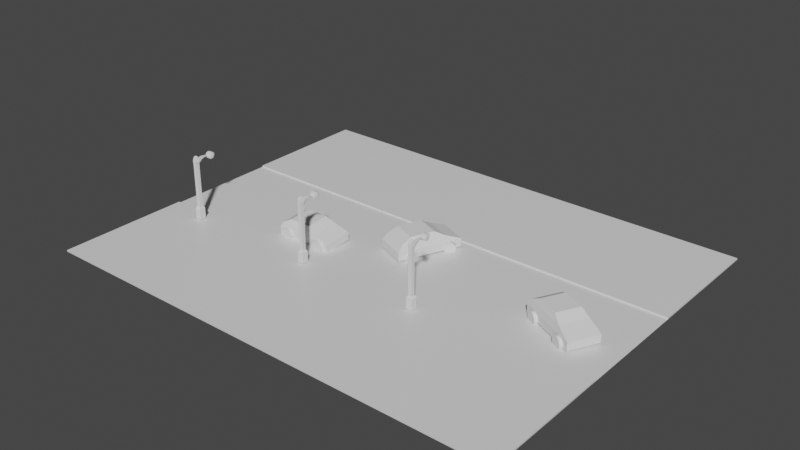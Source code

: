 # Source: stage1.blend  (saved by Blender 3.2.14; exported with 4.5.12 LTS)
import bpy
from mathutils import Matrix  # noqa: F401  (used for matrix-valued properties, if any)

bpy.ops.wm.read_factory_settings(use_empty=True)
scene = bpy.context.scene
scene.name = 'Scene'

# ---- collections
col_collection = bpy.data.collections.new('Collection'); scene.collection.children.link(col_collection)

# ---- materials (node trees are filled in below, after node groups)
mat_material = bpy.data.materials.new('Material')
mat_material.alpha_threshold = 0.0
mat_material.use_transparent_shadow = False
mat_material.line_color = (0.0, 0.0, 0.0, 1.0)

# ---- material node trees
mat_material.use_nodes = True; mat_material.node_tree.nodes.clear()
_N = mat_material.node_tree.nodes; _L = mat_material.node_tree.links
n0 = _N.new('ShaderNodeOutputMaterial'); n0.name = 'Material Output'; n0.location = (300, 300)
n1 = _N.new('ShaderNodeBsdfPrincipled'); n1.name = 'Principled BSDF'; n1.location = (10, 300)
n1.distribution = 'GGX'
n1.subsurface_method = 'RANDOM_WALK_SKIN'
n1.inputs[2].default_value = 0.4
n1.inputs[3].default_value = 1.45
n1.inputs[27].default_value = (0.0, 0.0, 0.0, 1.0)
n1.inputs[28].default_value = 1.0
_L.new(n1.outputs[0], n0.inputs[0])
n0.is_active_output = True

# ---- world
world_world = bpy.data.worlds.new('World'); scene.world = world_world
world_world.use_nodes = True; world_world.node_tree.nodes.clear()
_N = world_world.node_tree.nodes; _L = world_world.node_tree.links
n0 = _N.new('ShaderNodeOutputWorld'); n0.name = 'World Output'; n0.location = (300, 300)
n1 = _N.new('ShaderNodeBackground'); n1.name = 'Background'; n1.location = (10, 300)
n1.inputs[0].default_value = (0.05088, 0.05088, 0.05088, 1.0)
_L.new(n1.outputs[0], n0.inputs[0])
n0.is_active_output = True
world_world.color = (0.05088, 0.05088, 0.05088)
world_world.use_sun_shadow = False
world_world.sun_shadow_jitter_overblur = 0.0

# ---- meshes
me_cube = bpy.data.meshes.new('Cube')
me_cube.from_pydata([(1.0, 1.744, -0.02137), (1.0, -1.744, -0.02137), (-1.0, 1.744, -0.02137), (-1.0, -1.744, -0.02137), (1.0, 0.5301, -0.02137), (1.0, -0.5356, -0.02015), (-1.0, -0.5356, -0.02015), (-1.0, 0.5301, -0.02137), (1.0, -1.744, 0.001572), (-1.0, -1.744, 0.001572), (1.0, -0.5246, 0.0003498), (-1.0, 0.5301, 0.001572), (-1.0, 1.744, 0.001572), (1.0, 1.744, 0.001572), (1.0, 0.5301, 0.001572), (-1.0, -0.5246, 0.0003498)], [], [(3, 1, 8, 9), (2, 7, 11, 12), (4, 7, 6, 5), (10, 15, 9, 8), (13, 12, 11, 14), (5, 6, 15, 10), (0, 2, 12, 13), (1, 5, 10, 8), (7, 4, 14, 11), (6, 3, 9, 15), (4, 0, 13, 14)])
_uv = me_cube.uv_layers.new(name='UVMap')
_uv.uv.foreach_set('vector', [0.0, 0.0, 0.0, 0.0, 0.0, 0.0, 0.0, 0.0, 0.0, 0.0, 0.0, 0.0, 0.0, 0.0, 0.0, 0.0, 0.625, 0.5833, 0.875, 0.5833, 0.875, 0.6667, 0.625, 0.6667, 0.625, 0.6667, 0.875, 0.6667, 0.875, 0.75, 0.625, 0.75, 0.625, 0.5, 0.875, 0.5, 0.875, 0.5833, 0.625, 0.5833, 0.625, 0.6667, 0.875, 0.6667, 0.875, 0.6667, 0.625, 0.6667, 0.0, 0.0, 0.0, 0.0, 0.0, 0.0, 0.0, 0.0, 0.0, 0.0, 0.0, 0.0, 0.0, 0.0, 0.0, 0.0, 0.875, 0.5833, 0.625, 0.5833, 0.625, 0.5833, 0.875, 0.5833, 0.0, 0.0, 0.0, 0.0, 0.0, 0.0, 0.0, 0.0, 0.0, 0.0, 0.0, 0.0, 0.0, 0.0, 0.0, 0.0])
me_cube.materials.append(mat_material)
me_cube.use_mirror_vertex_groups = False
me_cube.update()
me_cube_001 = bpy.data.meshes.new('Cube.001')
me_cube_001.from_pydata([(-1.0, -1.0, -1.0), (-1.0, 1.0, -1.0), (1.0, -1.0, -1.0), (1.0, 1.0, -1.0), (-0.6859, 0.6859, -1.441), (-0.6859, -0.6859, -1.441), (0.6859, 0.6859, -1.441), (0.6859, -0.6859, -1.441), (-0.323, 0.323, -1.573), (-0.323, -0.323, -1.573), (0.323, 0.323, -1.573), (0.323, -0.323, -1.573), (-1.0, -1.0, -0.2045), (-1.0, 1.0, -0.2045), (1.0, 1.0, -0.2045), (1.0, -1.0, -0.2045), (2.948, 0.6372, -0.5984), (2.948, 0.6372, -1.105), (2.948, -0.6372, -1.105), (2.948, -0.6372, -0.5984), (4.577, 0.4266, -0.8174), (4.577, 0.4266, -1.157), (4.577, -0.4266, -1.157), (4.577, -0.4266, -0.8174), (6.143, 0.2854, -0.8423), (6.143, 0.2854, -1.069), (6.143, -0.2854, -1.069), (6.143, -0.2854, -0.8423), (7.24, 0.09631, -0.7419), (7.24, 0.09631, -0.837), (7.24, -0.09631, -0.837), (7.24, -0.09631, -0.7419), (7.547, 1.005, -0.4155), (7.547, 1.005, -1.163), (7.547, -1.005, -1.163), (7.547, -1.005, -0.4155), (10.9, 0.8619, -0.4405), (10.9, 0.8619, -1.138), (10.9, -0.8619, -1.138), (10.9, -0.8619, -0.4405), (8.304, -1.248, -0.2875), (9.257, -1.248, -0.2311), (10.14, -1.248, -0.3211), (10.14, 1.248, -0.3211), (9.257, 1.248, -0.2311), (8.304, 1.248, -0.2875), (8.304, 1.248, -1.291), (9.257, 1.248, -1.348), (10.14, 1.248, -1.258), (10.14, -1.248, -1.258), (9.257, -1.248, -1.348), (8.304, -1.248, -1.291), (-1.0, 1.256, -0.6022), (1.0, 1.256, -0.6022), (1.0, -1.256, -0.6022), (-1.0, -1.256, -0.6022), (2.948, 0.8, -0.8518), (2.948, -0.8, -0.8518), (4.577, 0.5356, -0.987), (4.577, -0.5356, -0.987), (6.143, 0.3583, -0.9558), (6.143, -0.3583, -0.9558), (7.24, 0.1209, -0.7894), (7.24, -0.1209, -0.7894), (7.24, 1.262, -0.7894), (7.24, -1.262, -0.7894), (11.14, 1.082, -0.7894), (11.14, -1.082, -0.7894), (8.304, 1.567, -0.7894), (9.257, 1.567, -0.7894), (10.14, 1.567, -0.7894), (8.304, -1.567, -0.7894), (9.257, -1.567, -0.7894), (10.14, -1.567, -0.7894), (-1.0, -1.0, 7.542), (-1.0, 1.0, 7.542), (1.0, 1.0, 7.542), (1.0, -1.0, 7.542), (-1.642, -1.642, 9.764), (-1.642, 1.642, 9.764), (1.642, -1.642, 9.764), (1.642, 1.642, 9.764), (-1.642, -1.642, 7.886), (-1.642, 1.642, 7.886), (1.642, 1.642, 7.886), (1.642, -1.642, 7.886)], [], [(74, 77, 85, 82), (76, 75, 83, 84), (77, 76, 84, 85), (0, 1, 4, 5), (75, 74, 82, 83), (5, 4, 8, 9), (3, 2, 7, 6), (2, 0, 5, 7), (1, 3, 6, 4), (8, 10, 11, 9), (7, 5, 9, 11), (4, 6, 10, 8), (6, 7, 11, 10), (54, 15, 12, 55), (2, 3, 17, 18), (52, 13, 14, 53), (55, 12, 13, 52), (57, 18, 22, 59), (53, 14, 16, 56), (14, 15, 19, 16), (54, 2, 18, 57), (20, 23, 27, 24), (56, 16, 20, 58), (16, 19, 23, 20), (18, 17, 21, 22), (61, 26, 30, 63), (22, 21, 25, 26), (59, 22, 26, 61), (58, 20, 24, 60), (28, 31, 35, 32), (60, 24, 28, 62), (24, 27, 31, 28), (26, 25, 29, 30), (43, 42, 39, 36), (30, 29, 33, 34), (63, 30, 34, 65), (62, 28, 32, 64), (66, 36, 39, 67), (49, 48, 37, 38), (73, 49, 38, 67), (70, 43, 36, 66), (64, 32, 45, 68), (68, 45, 44, 69), (69, 44, 43, 70), (65, 34, 51, 71), (71, 51, 50, 72), (72, 50, 49, 73), (34, 33, 46, 51), (51, 46, 47, 50), (50, 47, 48, 49), (32, 35, 40, 45), (45, 40, 41, 44), (44, 41, 42, 43), (41, 72, 73, 42), (40, 71, 72, 41), (35, 65, 71, 40), (47, 69, 70, 48), (46, 68, 69, 47), (33, 64, 68, 46), (48, 70, 66, 37), (42, 73, 67, 39), (37, 66, 67, 38), (29, 62, 64, 33), (31, 63, 65, 35), (25, 60, 62, 29), (21, 58, 60, 25), (23, 59, 61, 27), (27, 61, 63, 31), (17, 56, 58, 21), (15, 54, 57, 19), (3, 53, 56, 17), (19, 57, 59, 23), (0, 55, 52, 1), (1, 52, 53, 3), (2, 54, 55, 0), (15, 77, 74, 12), (14, 76, 77, 15), (13, 75, 76, 14), (12, 74, 75, 13), (82, 78, 79, 83), (83, 79, 81, 84), (84, 81, 80, 85), (85, 80, 78, 82), (81, 79, 78, 80)])
_uv = me_cube_001.uv_layers.new(name='UVMap')
_uv.uv.foreach_set('vector', [0.6056, 1.0, 0.6056, 0.75, 0.6056, 0.75, 0.6056, 1.0, 0.6056, 0.5, 0.6056, 0.25, 0.6056, 0.25, 0.6056, 0.5, 0.6056, 0.75, 0.6056, 0.5, 0.6056, 0.5, 0.6056, 0.75, 0.375, 0.0, 0.375, 0.25, 0.375, 0.25, 0.375, 0.0, 0.6056, 0.25, 0.6056, 0.0, 0.6056, 0.0, 0.6056, 0.25, 0.375, 0.0, 0.375, 0.25, 0.375, 0.25, 0.375, 0.0, 0.375, 0.5, 0.375, 0.75, 0.375, 0.75, 0.375, 0.5, 0.375, 0.75, 0.375, 1.0, 0.375, 1.0, 0.375, 0.75, 0.375, 0.25, 0.375, 0.5, 0.375, 0.5, 0.375, 0.25, 0.125, 0.5, 0.375, 0.5, 0.375, 0.75, 0.125, 0.75, 0.375, 0.75, 0.375, 1.0, 0.375, 1.0, 0.375, 0.75, 0.375, 0.25, 0.375, 0.5, 0.375, 0.5, 0.375, 0.25, 0.375, 0.5, 0.375, 0.75, 0.375, 0.75, 0.375, 0.5, 0.4247, 0.75, 0.4744, 0.75, 0.4744, 1.0, 0.4247, 1.0, 0.375, 0.75, 0.375, 0.5, 0.375, 0.5, 0.375, 0.75, 0.4247, 0.25, 0.4744, 0.25, 0.4744, 0.5, 0.4247, 0.5, 0.4247, 0.0, 0.4744, 0.0, 0.4744, 0.25, 0.4247, 0.25, 0.4247, 0.75, 0.375, 0.75, 0.375, 0.75, 0.4247, 0.75, 0.4247, 0.5, 0.4744, 0.5, 0.4744, 0.5, 0.4247, 0.5, 0.4744, 0.5, 0.4744, 0.75, 0.4744, 0.75, 0.4744, 0.5, 0.4247, 0.75, 0.375, 0.75, 0.375, 0.75, 0.4247, 0.75, 0.4744, 0.5, 0.4744, 0.75, 0.4744, 0.75, 0.4744, 0.5, 0.4247, 0.5, 0.4744, 0.5, 0.4744, 0.5, 0.4247, 0.5, 0.4744, 0.5, 0.4744, 0.75, 0.4744, 0.75, 0.4744, 0.5, 0.375, 0.75, 0.375, 0.5, 0.375, 0.5, 0.375, 0.75, 0.4247, 0.75, 0.375, 0.75, 0.375, 0.75, 0.4247, 0.75, 0.375, 0.75, 0.375, 0.5, 0.375, 0.5, 0.375, 0.75, 0.4247, 0.75, 0.375, 0.75, 0.375, 0.75, 0.4247, 0.75, 0.4247, 0.5, 0.4744, 0.5, 0.4744, 0.5, 0.4247, 0.5, 0.4744, 0.5, 0.4744, 0.75, 0.4744, 0.75, 0.4744, 0.5, 0.4247, 0.5, 0.4744, 0.5, 0.4744, 0.5, 0.4247, 0.5, 0.4744, 0.5, 0.4744, 0.75, 0.4744, 0.75, 0.4744, 0.5, 0.375, 0.75, 0.375, 0.5, 0.375, 0.5, 0.375, 0.75, 0.4744, 0.5, 0.4744, 0.75, 0.4744, 0.75, 0.4744, 0.5, 0.375, 0.75, 0.375, 0.5, 0.375, 0.5, 0.375, 0.75, 0.4247, 0.75, 0.375, 0.75, 0.375, 0.75, 0.4247, 0.75, 0.4247, 0.5, 0.4744, 0.5, 0.4744, 0.5, 0.4247, 0.5, 0.4247, 0.5, 0.4744, 0.5, 0.4744, 0.75, 0.4247, 0.75, 0.375, 0.75, 0.375, 0.5, 0.375, 0.5, 0.375, 0.75, 0.4247, 0.75, 0.375, 0.75, 0.375, 0.75, 0.4247, 0.75, 0.4247, 0.5, 0.4744, 0.5, 0.4744, 0.5, 0.4247, 0.5, 0.4247, 0.5, 0.4744, 0.5, 0.4744, 0.5, 0.4247, 0.5, 0.4247, 0.5, 0.4744, 0.5, 0.4744, 0.5, 0.4247, 0.5, 0.4247, 0.5, 0.4744, 0.5, 0.4744, 0.5, 0.4247, 0.5, 0.4247, 0.75, 0.375, 0.75, 0.375, 0.75, 0.4247, 0.75, 0.4247, 0.75, 0.375, 0.75, 0.375, 0.75, 0.4247, 0.75, 0.4247, 0.75, 0.375, 0.75, 0.375, 0.75, 0.4247, 0.75, 0.375, 0.75, 0.375, 0.5, 0.375, 0.5, 0.375, 0.75, 0.375, 0.75, 0.375, 0.5, 0.375, 0.5, 0.375, 0.75, 0.375, 0.75, 0.375, 0.5, 0.375, 0.5, 0.375, 0.75, 0.4744, 0.5, 0.4744, 0.75, 0.4744, 0.75, 0.4744, 0.5, 0.4744, 0.5, 0.4744, 0.75, 0.4744, 0.75, 0.4744, 0.5, 0.4744, 0.5, 0.4744, 0.75, 0.4744, 0.75, 0.4744, 0.5, 0.4744, 0.75, 0.4247, 0.75, 0.4247, 0.75, 0.4744, 0.75, 0.4744, 0.75, 0.4247, 0.75, 0.4247, 0.75, 0.4744, 0.75, 0.4744, 0.75, 0.4247, 0.75, 0.4247, 0.75, 0.4744, 0.75, 0.375, 0.5, 0.4247, 0.5, 0.4247, 0.5, 0.375, 0.5, 0.375, 0.5, 0.4247, 0.5, 0.4247, 0.5, 0.375, 0.5, 0.375, 0.5, 0.4247, 0.5, 0.4247, 0.5, 0.375, 0.5, 0.375, 0.5, 0.4247, 0.5, 0.4247, 0.5, 0.375, 0.5, 0.4744, 0.75, 0.4247, 0.75, 0.4247, 0.75, 0.4744, 0.75, 0.375, 0.5, 0.4247, 0.5, 0.4247, 0.75, 0.375, 0.75, 0.375, 0.5, 0.4247, 0.5, 0.4247, 0.5, 0.375, 0.5, 0.4744, 0.75, 0.4247, 0.75, 0.4247, 0.75, 0.4744, 0.75, 0.375, 0.5, 0.4247, 0.5, 0.4247, 0.5, 0.375, 0.5, 0.375, 0.5, 0.4247, 0.5, 0.4247, 0.5, 0.375, 0.5, 0.4744, 0.75, 0.4247, 0.75, 0.4247, 0.75, 0.4744, 0.75, 0.4744, 0.75, 0.4247, 0.75, 0.4247, 0.75, 0.4744, 0.75, 0.375, 0.5, 0.4247, 0.5, 0.4247, 0.5, 0.375, 0.5, 0.4744, 0.75, 0.4247, 0.75, 0.4247, 0.75, 0.4744, 0.75, 0.375, 0.5, 0.4247, 0.5, 0.4247, 0.5, 0.375, 0.5, 0.4744, 0.75, 0.4247, 0.75, 0.4247, 0.75, 0.4744, 0.75, 0.375, 0.0, 0.4247, 0.0, 0.4247, 0.25, 0.375, 0.25, 0.375, 0.25, 0.4247, 0.25, 0.4247, 0.5, 0.375, 0.5, 0.375, 0.75, 0.4247, 0.75, 0.4247, 1.0, 0.375, 1.0, 0.4744, 0.75, 0.6056, 0.75, 0.6056, 1.0, 0.4744, 1.0, 0.4744, 0.5, 0.6056, 0.5, 0.6056, 0.75, 0.4744, 0.75, 0.4744, 0.25, 0.6056, 0.25, 0.6056, 0.5, 0.4744, 0.5, 0.4744, 0.0, 0.6056, 0.0, 0.6056, 0.25, 0.4744, 0.25, 0.6056, 0.0, 0.625, 0.0, 0.625, 0.25, 0.6056, 0.25, 0.6056, 0.25, 0.625, 0.25, 0.625, 0.5, 0.6056, 0.5, 0.6056, 0.5, 0.625, 0.5, 0.625, 0.75, 0.6056, 0.75, 0.6056, 0.75, 0.625, 0.75, 0.625, 1.0, 0.6056, 1.0, 0.625, 0.5, 0.875, 0.5, 0.875, 0.75, 0.625, 0.75])
me_cube_001.update()
me_cube_002 = bpy.data.meshes.new('Cube.002')
me_cube_002.from_pydata([(-1.0, -1.0, -1.0), (-1.0, 1.0, -1.0), (1.0, -1.0, -1.0), (1.0, 1.0, -1.0), (-0.6859, 0.6859, -1.441), (-0.6859, -0.6859, -1.441), (0.6859, 0.6859, -1.441), (0.6859, -0.6859, -1.441), (-0.323, 0.323, -1.573), (-0.323, -0.323, -1.573), (0.323, 0.323, -1.573), (0.323, -0.323, -1.573), (-1.0, -1.0, -0.2045), (-1.0, 1.0, -0.2045), (1.0, 1.0, -0.2045), (1.0, -1.0, -0.2045), (2.948, 0.6372, -0.5984), (2.948, 0.6372, -1.105), (2.948, -0.6372, -1.105), (2.948, -0.6372, -0.5984), (4.577, 0.4266, -0.8174), (4.577, 0.4266, -1.157), (4.577, -0.4266, -1.157), (4.577, -0.4266, -0.8174), (6.143, 0.2854, -0.8423), (6.143, 0.2854, -1.069), (6.143, -0.2854, -1.069), (6.143, -0.2854, -0.8423), (7.24, 0.09631, -0.7419), (7.24, 0.09631, -0.837), (7.24, -0.09631, -0.837), (7.24, -0.09631, -0.7419), (7.547, 1.005, -0.4155), (7.547, 1.005, -1.163), (7.547, -1.005, -1.163), (7.547, -1.005, -0.4155), (10.9, 0.8619, -0.4405), (10.9, 0.8619, -1.138), (10.9, -0.8619, -1.138), (10.9, -0.8619, -0.4405), (8.304, -1.248, -0.2875), (9.257, -1.248, -0.2311), (10.14, -1.248, -0.3211), (10.14, 1.248, -0.3211), (9.257, 1.248, -0.2311), (8.304, 1.248, -0.2875), (8.304, 1.248, -1.291), (9.257, 1.248, -1.348), (10.14, 1.248, -1.258), (10.14, -1.248, -1.258), (9.257, -1.248, -1.348), (8.304, -1.248, -1.291), (-1.0, 1.256, -0.6022), (1.0, 1.256, -0.6022), (1.0, -1.256, -0.6022), (-1.0, -1.256, -0.6022), (2.948, 0.8, -0.8518), (2.948, -0.8, -0.8518), (4.577, 0.5356, -0.987), (4.577, -0.5356, -0.987), (6.143, 0.3583, -0.9558), (6.143, -0.3583, -0.9558), (7.24, 0.1209, -0.7894), (7.24, -0.1209, -0.7894), (7.24, 1.262, -0.7894), (7.24, -1.262, -0.7894), (11.14, 1.082, -0.7894), (11.14, -1.082, -0.7894), (8.304, 1.567, -0.7894), (9.257, 1.567, -0.7894), (10.14, 1.567, -0.7894), (8.304, -1.567, -0.7894), (9.257, -1.567, -0.7894), (10.14, -1.567, -0.7894), (-1.0, -1.0, 7.542), (-1.0, 1.0, 7.542), (1.0, 1.0, 7.542), (1.0, -1.0, 7.542), (-1.642, -1.642, 9.764), (-1.642, 1.642, 9.764), (1.642, -1.642, 9.764), (1.642, 1.642, 9.764), (-1.642, -1.642, 7.886), (-1.642, 1.642, 7.886), (1.642, 1.642, 7.886), (1.642, -1.642, 7.886)], [], [(74, 77, 85, 82), (76, 75, 83, 84), (77, 76, 84, 85), (0, 1, 4, 5), (75, 74, 82, 83), (5, 4, 8, 9), (3, 2, 7, 6), (2, 0, 5, 7), (1, 3, 6, 4), (8, 10, 11, 9), (7, 5, 9, 11), (4, 6, 10, 8), (6, 7, 11, 10), (54, 15, 12, 55), (2, 3, 17, 18), (52, 13, 14, 53), (55, 12, 13, 52), (57, 18, 22, 59), (53, 14, 16, 56), (14, 15, 19, 16), (54, 2, 18, 57), (20, 23, 27, 24), (56, 16, 20, 58), (16, 19, 23, 20), (18, 17, 21, 22), (61, 26, 30, 63), (22, 21, 25, 26), (59, 22, 26, 61), (58, 20, 24, 60), (28, 31, 35, 32), (60, 24, 28, 62), (24, 27, 31, 28), (26, 25, 29, 30), (43, 42, 39, 36), (30, 29, 33, 34), (63, 30, 34, 65), (62, 28, 32, 64), (66, 36, 39, 67), (49, 48, 37, 38), (73, 49, 38, 67), (70, 43, 36, 66), (64, 32, 45, 68), (68, 45, 44, 69), (69, 44, 43, 70), (65, 34, 51, 71), (71, 51, 50, 72), (72, 50, 49, 73), (34, 33, 46, 51), (51, 46, 47, 50), (50, 47, 48, 49), (32, 35, 40, 45), (45, 40, 41, 44), (44, 41, 42, 43), (41, 72, 73, 42), (40, 71, 72, 41), (35, 65, 71, 40), (47, 69, 70, 48), (46, 68, 69, 47), (33, 64, 68, 46), (48, 70, 66, 37), (42, 73, 67, 39), (37, 66, 67, 38), (29, 62, 64, 33), (31, 63, 65, 35), (25, 60, 62, 29), (21, 58, 60, 25), (23, 59, 61, 27), (27, 61, 63, 31), (17, 56, 58, 21), (15, 54, 57, 19), (3, 53, 56, 17), (19, 57, 59, 23), (0, 55, 52, 1), (1, 52, 53, 3), (2, 54, 55, 0), (15, 77, 74, 12), (14, 76, 77, 15), (13, 75, 76, 14), (12, 74, 75, 13), (82, 78, 79, 83), (83, 79, 81, 84), (84, 81, 80, 85), (85, 80, 78, 82), (81, 79, 78, 80)])
_uv = me_cube_002.uv_layers.new(name='UVMap')
_uv.uv.foreach_set('vector', [0.6056, 1.0, 0.6056, 0.75, 0.6056, 0.75, 0.6056, 1.0, 0.6056, 0.5, 0.6056, 0.25, 0.6056, 0.25, 0.6056, 0.5, 0.6056, 0.75, 0.6056, 0.5, 0.6056, 0.5, 0.6056, 0.75, 0.375, 0.0, 0.375, 0.25, 0.375, 0.25, 0.375, 0.0, 0.6056, 0.25, 0.6056, 0.0, 0.6056, 0.0, 0.6056, 0.25, 0.375, 0.0, 0.375, 0.25, 0.375, 0.25, 0.375, 0.0, 0.375, 0.5, 0.375, 0.75, 0.375, 0.75, 0.375, 0.5, 0.375, 0.75, 0.375, 1.0, 0.375, 1.0, 0.375, 0.75, 0.375, 0.25, 0.375, 0.5, 0.375, 0.5, 0.375, 0.25, 0.125, 0.5, 0.375, 0.5, 0.375, 0.75, 0.125, 0.75, 0.375, 0.75, 0.375, 1.0, 0.375, 1.0, 0.375, 0.75, 0.375, 0.25, 0.375, 0.5, 0.375, 0.5, 0.375, 0.25, 0.375, 0.5, 0.375, 0.75, 0.375, 0.75, 0.375, 0.5, 0.4247, 0.75, 0.4744, 0.75, 0.4744, 1.0, 0.4247, 1.0, 0.375, 0.75, 0.375, 0.5, 0.375, 0.5, 0.375, 0.75, 0.4247, 0.25, 0.4744, 0.25, 0.4744, 0.5, 0.4247, 0.5, 0.4247, 0.0, 0.4744, 0.0, 0.4744, 0.25, 0.4247, 0.25, 0.4247, 0.75, 0.375, 0.75, 0.375, 0.75, 0.4247, 0.75, 0.4247, 0.5, 0.4744, 0.5, 0.4744, 0.5, 0.4247, 0.5, 0.4744, 0.5, 0.4744, 0.75, 0.4744, 0.75, 0.4744, 0.5, 0.4247, 0.75, 0.375, 0.75, 0.375, 0.75, 0.4247, 0.75, 0.4744, 0.5, 0.4744, 0.75, 0.4744, 0.75, 0.4744, 0.5, 0.4247, 0.5, 0.4744, 0.5, 0.4744, 0.5, 0.4247, 0.5, 0.4744, 0.5, 0.4744, 0.75, 0.4744, 0.75, 0.4744, 0.5, 0.375, 0.75, 0.375, 0.5, 0.375, 0.5, 0.375, 0.75, 0.4247, 0.75, 0.375, 0.75, 0.375, 0.75, 0.4247, 0.75, 0.375, 0.75, 0.375, 0.5, 0.375, 0.5, 0.375, 0.75, 0.4247, 0.75, 0.375, 0.75, 0.375, 0.75, 0.4247, 0.75, 0.4247, 0.5, 0.4744, 0.5, 0.4744, 0.5, 0.4247, 0.5, 0.4744, 0.5, 0.4744, 0.75, 0.4744, 0.75, 0.4744, 0.5, 0.4247, 0.5, 0.4744, 0.5, 0.4744, 0.5, 0.4247, 0.5, 0.4744, 0.5, 0.4744, 0.75, 0.4744, 0.75, 0.4744, 0.5, 0.375, 0.75, 0.375, 0.5, 0.375, 0.5, 0.375, 0.75, 0.4744, 0.5, 0.4744, 0.75, 0.4744, 0.75, 0.4744, 0.5, 0.375, 0.75, 0.375, 0.5, 0.375, 0.5, 0.375, 0.75, 0.4247, 0.75, 0.375, 0.75, 0.375, 0.75, 0.4247, 0.75, 0.4247, 0.5, 0.4744, 0.5, 0.4744, 0.5, 0.4247, 0.5, 0.4247, 0.5, 0.4744, 0.5, 0.4744, 0.75, 0.4247, 0.75, 0.375, 0.75, 0.375, 0.5, 0.375, 0.5, 0.375, 0.75, 0.4247, 0.75, 0.375, 0.75, 0.375, 0.75, 0.4247, 0.75, 0.4247, 0.5, 0.4744, 0.5, 0.4744, 0.5, 0.4247, 0.5, 0.4247, 0.5, 0.4744, 0.5, 0.4744, 0.5, 0.4247, 0.5, 0.4247, 0.5, 0.4744, 0.5, 0.4744, 0.5, 0.4247, 0.5, 0.4247, 0.5, 0.4744, 0.5, 0.4744, 0.5, 0.4247, 0.5, 0.4247, 0.75, 0.375, 0.75, 0.375, 0.75, 0.4247, 0.75, 0.4247, 0.75, 0.375, 0.75, 0.375, 0.75, 0.4247, 0.75, 0.4247, 0.75, 0.375, 0.75, 0.375, 0.75, 0.4247, 0.75, 0.375, 0.75, 0.375, 0.5, 0.375, 0.5, 0.375, 0.75, 0.375, 0.75, 0.375, 0.5, 0.375, 0.5, 0.375, 0.75, 0.375, 0.75, 0.375, 0.5, 0.375, 0.5, 0.375, 0.75, 0.4744, 0.5, 0.4744, 0.75, 0.4744, 0.75, 0.4744, 0.5, 0.4744, 0.5, 0.4744, 0.75, 0.4744, 0.75, 0.4744, 0.5, 0.4744, 0.5, 0.4744, 0.75, 0.4744, 0.75, 0.4744, 0.5, 0.4744, 0.75, 0.4247, 0.75, 0.4247, 0.75, 0.4744, 0.75, 0.4744, 0.75, 0.4247, 0.75, 0.4247, 0.75, 0.4744, 0.75, 0.4744, 0.75, 0.4247, 0.75, 0.4247, 0.75, 0.4744, 0.75, 0.375, 0.5, 0.4247, 0.5, 0.4247, 0.5, 0.375, 0.5, 0.375, 0.5, 0.4247, 0.5, 0.4247, 0.5, 0.375, 0.5, 0.375, 0.5, 0.4247, 0.5, 0.4247, 0.5, 0.375, 0.5, 0.375, 0.5, 0.4247, 0.5, 0.4247, 0.5, 0.375, 0.5, 0.4744, 0.75, 0.4247, 0.75, 0.4247, 0.75, 0.4744, 0.75, 0.375, 0.5, 0.4247, 0.5, 0.4247, 0.75, 0.375, 0.75, 0.375, 0.5, 0.4247, 0.5, 0.4247, 0.5, 0.375, 0.5, 0.4744, 0.75, 0.4247, 0.75, 0.4247, 0.75, 0.4744, 0.75, 0.375, 0.5, 0.4247, 0.5, 0.4247, 0.5, 0.375, 0.5, 0.375, 0.5, 0.4247, 0.5, 0.4247, 0.5, 0.375, 0.5, 0.4744, 0.75, 0.4247, 0.75, 0.4247, 0.75, 0.4744, 0.75, 0.4744, 0.75, 0.4247, 0.75, 0.4247, 0.75, 0.4744, 0.75, 0.375, 0.5, 0.4247, 0.5, 0.4247, 0.5, 0.375, 0.5, 0.4744, 0.75, 0.4247, 0.75, 0.4247, 0.75, 0.4744, 0.75, 0.375, 0.5, 0.4247, 0.5, 0.4247, 0.5, 0.375, 0.5, 0.4744, 0.75, 0.4247, 0.75, 0.4247, 0.75, 0.4744, 0.75, 0.375, 0.0, 0.4247, 0.0, 0.4247, 0.25, 0.375, 0.25, 0.375, 0.25, 0.4247, 0.25, 0.4247, 0.5, 0.375, 0.5, 0.375, 0.75, 0.4247, 0.75, 0.4247, 1.0, 0.375, 1.0, 0.4744, 0.75, 0.6056, 0.75, 0.6056, 1.0, 0.4744, 1.0, 0.4744, 0.5, 0.6056, 0.5, 0.6056, 0.75, 0.4744, 0.75, 0.4744, 0.25, 0.6056, 0.25, 0.6056, 0.5, 0.4744, 0.5, 0.4744, 0.0, 0.6056, 0.0, 0.6056, 0.25, 0.4744, 0.25, 0.6056, 0.0, 0.625, 0.0, 0.625, 0.25, 0.6056, 0.25, 0.6056, 0.25, 0.625, 0.25, 0.625, 0.5, 0.6056, 0.5, 0.6056, 0.5, 0.625, 0.5, 0.625, 0.75, 0.6056, 0.75, 0.6056, 0.75, 0.625, 0.75, 0.625, 1.0, 0.6056, 1.0, 0.625, 0.5, 0.875, 0.5, 0.875, 0.75, 0.625, 0.75])
me_cube_002.update()
me_cube_003 = bpy.data.meshes.new('Cube.003')
me_cube_003.from_pydata([(-1.0, -1.0, -1.0), (-1.0, 1.0, -1.0), (1.0, -1.0, -1.0), (1.0, 1.0, -1.0), (-0.6859, 0.6859, -1.441), (-0.6859, -0.6859, -1.441), (0.6859, 0.6859, -1.441), (0.6859, -0.6859, -1.441), (-0.323, 0.323, -1.573), (-0.323, -0.323, -1.573), (0.323, 0.323, -1.573), (0.323, -0.323, -1.573), (-1.0, -1.0, -0.2045), (-1.0, 1.0, -0.2045), (1.0, 1.0, -0.2045), (1.0, -1.0, -0.2045), (2.948, 0.6372, -0.5984), (2.948, 0.6372, -1.105), (2.948, -0.6372, -1.105), (2.948, -0.6372, -0.5984), (4.577, 0.4266, -0.8174), (4.577, 0.4266, -1.157), (4.577, -0.4266, -1.157), (4.577, -0.4266, -0.8174), (6.143, 0.2854, -0.8423), (6.143, 0.2854, -1.069), (6.143, -0.2854, -1.069), (6.143, -0.2854, -0.8423), (7.24, 0.09631, -0.7419), (7.24, 0.09631, -0.837), (7.24, -0.09631, -0.837), (7.24, -0.09631, -0.7419), (7.547, 1.005, -0.4155), (7.547, 1.005, -1.163), (7.547, -1.005, -1.163), (7.547, -1.005, -0.4155), (10.9, 0.8619, -0.4405), (10.9, 0.8619, -1.138), (10.9, -0.8619, -1.138), (10.9, -0.8619, -0.4405), (8.304, -1.248, -0.2875), (9.257, -1.248, -0.2311), (10.14, -1.248, -0.3211), (10.14, 1.248, -0.3211), (9.257, 1.248, -0.2311), (8.304, 1.248, -0.2875), (8.304, 1.248, -1.291), (9.257, 1.248, -1.348), (10.14, 1.248, -1.258), (10.14, -1.248, -1.258), (9.257, -1.248, -1.348), (8.304, -1.248, -1.291), (-1.0, 1.256, -0.6022), (1.0, 1.256, -0.6022), (1.0, -1.256, -0.6022), (-1.0, -1.256, -0.6022), (2.948, 0.8, -0.8518), (2.948, -0.8, -0.8518), (4.577, 0.5356, -0.987), (4.577, -0.5356, -0.987), (6.143, 0.3583, -0.9558), (6.143, -0.3583, -0.9558), (7.24, 0.1209, -0.7894), (7.24, -0.1209, -0.7894), (7.24, 1.262, -0.7894), (7.24, -1.262, -0.7894), (11.14, 1.082, -0.7894), (11.14, -1.082, -0.7894), (8.304, 1.567, -0.7894), (9.257, 1.567, -0.7894), (10.14, 1.567, -0.7894), (8.304, -1.567, -0.7894), (9.257, -1.567, -0.7894), (10.14, -1.567, -0.7894), (-1.0, -1.0, 7.542), (-1.0, 1.0, 7.542), (1.0, 1.0, 7.542), (1.0, -1.0, 7.542), (-1.642, -1.642, 9.764), (-1.642, 1.642, 9.764), (1.642, -1.642, 9.764), (1.642, 1.642, 9.764), (-1.642, -1.642, 7.886), (-1.642, 1.642, 7.886), (1.642, 1.642, 7.886), (1.642, -1.642, 7.886)], [], [(74, 77, 85, 82), (76, 75, 83, 84), (77, 76, 84, 85), (0, 1, 4, 5), (75, 74, 82, 83), (5, 4, 8, 9), (3, 2, 7, 6), (2, 0, 5, 7), (1, 3, 6, 4), (8, 10, 11, 9), (7, 5, 9, 11), (4, 6, 10, 8), (6, 7, 11, 10), (54, 15, 12, 55), (2, 3, 17, 18), (52, 13, 14, 53), (55, 12, 13, 52), (57, 18, 22, 59), (53, 14, 16, 56), (14, 15, 19, 16), (54, 2, 18, 57), (20, 23, 27, 24), (56, 16, 20, 58), (16, 19, 23, 20), (18, 17, 21, 22), (61, 26, 30, 63), (22, 21, 25, 26), (59, 22, 26, 61), (58, 20, 24, 60), (28, 31, 35, 32), (60, 24, 28, 62), (24, 27, 31, 28), (26, 25, 29, 30), (43, 42, 39, 36), (30, 29, 33, 34), (63, 30, 34, 65), (62, 28, 32, 64), (66, 36, 39, 67), (49, 48, 37, 38), (73, 49, 38, 67), (70, 43, 36, 66), (64, 32, 45, 68), (68, 45, 44, 69), (69, 44, 43, 70), (65, 34, 51, 71), (71, 51, 50, 72), (72, 50, 49, 73), (34, 33, 46, 51), (51, 46, 47, 50), (50, 47, 48, 49), (32, 35, 40, 45), (45, 40, 41, 44), (44, 41, 42, 43), (41, 72, 73, 42), (40, 71, 72, 41), (35, 65, 71, 40), (47, 69, 70, 48), (46, 68, 69, 47), (33, 64, 68, 46), (48, 70, 66, 37), (42, 73, 67, 39), (37, 66, 67, 38), (29, 62, 64, 33), (31, 63, 65, 35), (25, 60, 62, 29), (21, 58, 60, 25), (23, 59, 61, 27), (27, 61, 63, 31), (17, 56, 58, 21), (15, 54, 57, 19), (3, 53, 56, 17), (19, 57, 59, 23), (0, 55, 52, 1), (1, 52, 53, 3), (2, 54, 55, 0), (15, 77, 74, 12), (14, 76, 77, 15), (13, 75, 76, 14), (12, 74, 75, 13), (82, 78, 79, 83), (83, 79, 81, 84), (84, 81, 80, 85), (85, 80, 78, 82), (81, 79, 78, 80)])
_uv = me_cube_003.uv_layers.new(name='UVMap')
_uv.uv.foreach_set('vector', [0.6056, 1.0, 0.6056, 0.75, 0.6056, 0.75, 0.6056, 1.0, 0.6056, 0.5, 0.6056, 0.25, 0.6056, 0.25, 0.6056, 0.5, 0.6056, 0.75, 0.6056, 0.5, 0.6056, 0.5, 0.6056, 0.75, 0.375, 0.0, 0.375, 0.25, 0.375, 0.25, 0.375, 0.0, 0.6056, 0.25, 0.6056, 0.0, 0.6056, 0.0, 0.6056, 0.25, 0.375, 0.0, 0.375, 0.25, 0.375, 0.25, 0.375, 0.0, 0.375, 0.5, 0.375, 0.75, 0.375, 0.75, 0.375, 0.5, 0.375, 0.75, 0.375, 1.0, 0.375, 1.0, 0.375, 0.75, 0.375, 0.25, 0.375, 0.5, 0.375, 0.5, 0.375, 0.25, 0.125, 0.5, 0.375, 0.5, 0.375, 0.75, 0.125, 0.75, 0.375, 0.75, 0.375, 1.0, 0.375, 1.0, 0.375, 0.75, 0.375, 0.25, 0.375, 0.5, 0.375, 0.5, 0.375, 0.25, 0.375, 0.5, 0.375, 0.75, 0.375, 0.75, 0.375, 0.5, 0.4247, 0.75, 0.4744, 0.75, 0.4744, 1.0, 0.4247, 1.0, 0.375, 0.75, 0.375, 0.5, 0.375, 0.5, 0.375, 0.75, 0.4247, 0.25, 0.4744, 0.25, 0.4744, 0.5, 0.4247, 0.5, 0.4247, 0.0, 0.4744, 0.0, 0.4744, 0.25, 0.4247, 0.25, 0.4247, 0.75, 0.375, 0.75, 0.375, 0.75, 0.4247, 0.75, 0.4247, 0.5, 0.4744, 0.5, 0.4744, 0.5, 0.4247, 0.5, 0.4744, 0.5, 0.4744, 0.75, 0.4744, 0.75, 0.4744, 0.5, 0.4247, 0.75, 0.375, 0.75, 0.375, 0.75, 0.4247, 0.75, 0.4744, 0.5, 0.4744, 0.75, 0.4744, 0.75, 0.4744, 0.5, 0.4247, 0.5, 0.4744, 0.5, 0.4744, 0.5, 0.4247, 0.5, 0.4744, 0.5, 0.4744, 0.75, 0.4744, 0.75, 0.4744, 0.5, 0.375, 0.75, 0.375, 0.5, 0.375, 0.5, 0.375, 0.75, 0.4247, 0.75, 0.375, 0.75, 0.375, 0.75, 0.4247, 0.75, 0.375, 0.75, 0.375, 0.5, 0.375, 0.5, 0.375, 0.75, 0.4247, 0.75, 0.375, 0.75, 0.375, 0.75, 0.4247, 0.75, 0.4247, 0.5, 0.4744, 0.5, 0.4744, 0.5, 0.4247, 0.5, 0.4744, 0.5, 0.4744, 0.75, 0.4744, 0.75, 0.4744, 0.5, 0.4247, 0.5, 0.4744, 0.5, 0.4744, 0.5, 0.4247, 0.5, 0.4744, 0.5, 0.4744, 0.75, 0.4744, 0.75, 0.4744, 0.5, 0.375, 0.75, 0.375, 0.5, 0.375, 0.5, 0.375, 0.75, 0.4744, 0.5, 0.4744, 0.75, 0.4744, 0.75, 0.4744, 0.5, 0.375, 0.75, 0.375, 0.5, 0.375, 0.5, 0.375, 0.75, 0.4247, 0.75, 0.375, 0.75, 0.375, 0.75, 0.4247, 0.75, 0.4247, 0.5, 0.4744, 0.5, 0.4744, 0.5, 0.4247, 0.5, 0.4247, 0.5, 0.4744, 0.5, 0.4744, 0.75, 0.4247, 0.75, 0.375, 0.75, 0.375, 0.5, 0.375, 0.5, 0.375, 0.75, 0.4247, 0.75, 0.375, 0.75, 0.375, 0.75, 0.4247, 0.75, 0.4247, 0.5, 0.4744, 0.5, 0.4744, 0.5, 0.4247, 0.5, 0.4247, 0.5, 0.4744, 0.5, 0.4744, 0.5, 0.4247, 0.5, 0.4247, 0.5, 0.4744, 0.5, 0.4744, 0.5, 0.4247, 0.5, 0.4247, 0.5, 0.4744, 0.5, 0.4744, 0.5, 0.4247, 0.5, 0.4247, 0.75, 0.375, 0.75, 0.375, 0.75, 0.4247, 0.75, 0.4247, 0.75, 0.375, 0.75, 0.375, 0.75, 0.4247, 0.75, 0.4247, 0.75, 0.375, 0.75, 0.375, 0.75, 0.4247, 0.75, 0.375, 0.75, 0.375, 0.5, 0.375, 0.5, 0.375, 0.75, 0.375, 0.75, 0.375, 0.5, 0.375, 0.5, 0.375, 0.75, 0.375, 0.75, 0.375, 0.5, 0.375, 0.5, 0.375, 0.75, 0.4744, 0.5, 0.4744, 0.75, 0.4744, 0.75, 0.4744, 0.5, 0.4744, 0.5, 0.4744, 0.75, 0.4744, 0.75, 0.4744, 0.5, 0.4744, 0.5, 0.4744, 0.75, 0.4744, 0.75, 0.4744, 0.5, 0.4744, 0.75, 0.4247, 0.75, 0.4247, 0.75, 0.4744, 0.75, 0.4744, 0.75, 0.4247, 0.75, 0.4247, 0.75, 0.4744, 0.75, 0.4744, 0.75, 0.4247, 0.75, 0.4247, 0.75, 0.4744, 0.75, 0.375, 0.5, 0.4247, 0.5, 0.4247, 0.5, 0.375, 0.5, 0.375, 0.5, 0.4247, 0.5, 0.4247, 0.5, 0.375, 0.5, 0.375, 0.5, 0.4247, 0.5, 0.4247, 0.5, 0.375, 0.5, 0.375, 0.5, 0.4247, 0.5, 0.4247, 0.5, 0.375, 0.5, 0.4744, 0.75, 0.4247, 0.75, 0.4247, 0.75, 0.4744, 0.75, 0.375, 0.5, 0.4247, 0.5, 0.4247, 0.75, 0.375, 0.75, 0.375, 0.5, 0.4247, 0.5, 0.4247, 0.5, 0.375, 0.5, 0.4744, 0.75, 0.4247, 0.75, 0.4247, 0.75, 0.4744, 0.75, 0.375, 0.5, 0.4247, 0.5, 0.4247, 0.5, 0.375, 0.5, 0.375, 0.5, 0.4247, 0.5, 0.4247, 0.5, 0.375, 0.5, 0.4744, 0.75, 0.4247, 0.75, 0.4247, 0.75, 0.4744, 0.75, 0.4744, 0.75, 0.4247, 0.75, 0.4247, 0.75, 0.4744, 0.75, 0.375, 0.5, 0.4247, 0.5, 0.4247, 0.5, 0.375, 0.5, 0.4744, 0.75, 0.4247, 0.75, 0.4247, 0.75, 0.4744, 0.75, 0.375, 0.5, 0.4247, 0.5, 0.4247, 0.5, 0.375, 0.5, 0.4744, 0.75, 0.4247, 0.75, 0.4247, 0.75, 0.4744, 0.75, 0.375, 0.0, 0.4247, 0.0, 0.4247, 0.25, 0.375, 0.25, 0.375, 0.25, 0.4247, 0.25, 0.4247, 0.5, 0.375, 0.5, 0.375, 0.75, 0.4247, 0.75, 0.4247, 1.0, 0.375, 1.0, 0.4744, 0.75, 0.6056, 0.75, 0.6056, 1.0, 0.4744, 1.0, 0.4744, 0.5, 0.6056, 0.5, 0.6056, 0.75, 0.4744, 0.75, 0.4744, 0.25, 0.6056, 0.25, 0.6056, 0.5, 0.4744, 0.5, 0.4744, 0.0, 0.6056, 0.0, 0.6056, 0.25, 0.4744, 0.25, 0.6056, 0.0, 0.625, 0.0, 0.625, 0.25, 0.6056, 0.25, 0.6056, 0.25, 0.625, 0.25, 0.625, 0.5, 0.6056, 0.5, 0.6056, 0.5, 0.625, 0.5, 0.625, 0.75, 0.6056, 0.75, 0.6056, 0.75, 0.625, 0.75, 0.625, 1.0, 0.6056, 1.0, 0.625, 0.5, 0.875, 0.5, 0.875, 0.75, 0.625, 0.75])
me_cube_003.update()
me_cylinder_005 = bpy.data.meshes.new('Cylinder.005')
me_cylinder_005.from_pydata([(-2.178, -0.3234, 7.9), (-2.178, 1.116, 7.9), (-2.178, -0.3234, -0.2549), (-2.178, 1.116, -0.2549), (8.92, -0.3234, 7.9), (8.92, 1.116, 7.9), (8.92, -0.3234, -0.2549), (8.92, 1.116, -0.2549), (-1.494, 2.18, 7.553), (-1.494, 2.18, 0.09272), (6.158, 2.18, 0.09272), (6.158, 2.18, 7.553), (0.2424, 3.123, 7.006), (0.2424, 3.123, 0.6396), (4.421, 3.123, 0.6396), (4.421, 3.123, 7.006)], [], [(0, 1, 3, 2), (2, 3, 7, 6), (6, 7, 5, 4), (4, 5, 1, 0), (2, 6, 4, 0), (7, 3, 9, 10), (8, 11, 15, 12), (5, 7, 10, 11), (3, 1, 8, 9), (1, 5, 11, 8), (14, 13, 12, 15), (10, 9, 13, 14), (11, 10, 14, 15), (9, 8, 12, 13)])
_uv = me_cylinder_005.uv_layers.new(name='UVMap')
_uv.uv.foreach_set('vector', [0.375, 0.0, 0.625, 0.0, 0.625, 0.25, 0.375, 0.25, 0.375, 0.25, 0.625, 0.25, 0.625, 0.5, 0.375, 0.5, 0.375, 0.5, 0.625, 0.5, 0.625, 0.75, 0.375, 0.75, 0.375, 0.75, 0.625, 0.75, 0.625, 1.0, 0.375, 1.0, 0.125, 0.5, 0.375, 0.5, 0.375, 0.75, 0.125, 0.75, 0.625, 0.5, 0.625, 0.25, 0.625, 0.25, 0.625, 0.5, 0.625, 1.0, 0.625, 0.75, 0.625, 0.75, 0.625, 1.0, 0.625, 0.75, 0.625, 0.5, 0.625, 0.5, 0.625, 0.75, 0.625, 0.25, 0.625, 0.0, 0.625, 0.0, 0.625, 0.25, 0.625, 1.0, 0.625, 0.75, 0.625, 0.75, 0.625, 1.0, 0.625, 0.5, 0.875, 0.5, 0.875, 0.75, 0.625, 0.75, 0.625, 0.5, 0.625, 0.25, 0.625, 0.25, 0.625, 0.5, 0.625, 0.75, 0.625, 0.5, 0.625, 0.5, 0.625, 0.75, 0.625, 0.25, 0.625, 0.0, 0.625, 0.0, 0.625, 0.25])
me_cylinder_005.update()
me_cylinder_006 = bpy.data.meshes.new('Cylinder.006')
me_cylinder_006.from_pydata([(0.0, 1.0, -1.0), (0.0, 1.0, 1.0), (0.3827, 0.9239, -1.0), (0.3827, 0.9239, 1.0), (0.7071, 0.7071, -1.0), (0.7071, 0.7071, 1.0), (0.9239, 0.3827, -1.0), (0.9239, 0.3827, 1.0), (1.0, -4.371e-08, -1.0), (1.0, -4.371e-08, 1.0), (0.9239, -0.3827, -1.0), (0.9239, -0.3827, 1.0), (0.7071, -0.7071, -1.0), (0.7071, -0.7071, 1.0), (0.3827, -0.9239, -1.0), (0.3827, -0.9239, 1.0), (-8.742e-08, -1.0, -1.0), (-8.742e-08, -1.0, 1.0), (-0.3827, -0.9239, -1.0), (-0.3827, -0.9239, 1.0), (-0.7071, -0.7071, -1.0), (-0.7071, -0.7071, 1.0), (-0.9239, -0.3827, -1.0), (-0.9239, -0.3827, 1.0), (-1.0, 1.192e-08, -1.0), (-1.0, 1.192e-08, 1.0), (-0.9239, 0.3827, -1.0), (-0.9239, 0.3827, 1.0), (-0.7071, 0.7071, -1.0), (-0.7071, 0.7071, 1.0), (-0.3827, 0.9239, -1.0), (-0.3827, 0.9239, 1.0), (-2.178, -0.3234, 7.9), (-2.178, 1.116, 7.9), (-2.178, -0.3234, -0.2549), (-2.178, 1.116, -0.2549), (8.92, -0.3234, 7.9), (8.92, 1.116, 7.9), (8.92, -0.3234, -0.2549), (8.92, 1.116, -0.2549), (-1.494, 2.18, 7.553), (-1.494, 2.18, 0.09272), (6.158, 2.18, 0.09272), (6.158, 2.18, 7.553), (0.2424, 3.123, 7.006), (0.2424, 3.123, 0.6396), (4.421, 3.123, 0.6396), (4.421, 3.123, 7.006), (6.914, 1.363, 6.615), (6.914, 1.459, 8.609), (7.297, 1.287, 6.623), (7.297, 1.383, 8.618), (7.621, 1.07, 6.647), (7.621, 1.167, 8.642), (7.838, 0.7469, 6.683), (7.838, 0.8433, 8.677), (7.914, 0.3652, 6.725), (7.914, 0.4617, 8.72), (7.838, -0.01646, 6.767), (7.838, 0.08002, 8.762), (7.621, -0.34, 6.803), (7.621, -0.2435, 8.798), (7.297, -0.5562, 6.827), (7.297, -0.4597, 8.822), (6.914, -0.6321, 6.836), (6.914, -0.5356, 8.83), (6.532, -0.5562, 6.827), (6.532, -0.4597, 8.822), (6.207, -0.34, 6.803), (6.207, -0.2435, 8.798), (5.99, -0.01646, 6.767), (5.99, 0.08002, 8.762), (5.914, 0.3652, 6.725), (5.914, 0.4617, 8.72), (5.99, 0.7469, 6.683), (5.99, 0.8433, 8.677), (6.207, 1.07, 6.647), (6.207, 1.167, 8.642), (6.532, 1.287, 6.623), (6.532, 1.383, 8.618), (6.914, 1.0, -1.0), (6.914, 1.0, 1.0), (7.297, 0.9239, -1.0), (7.297, 0.9239, 1.0), (7.621, 0.7071, -1.0), (7.621, 0.7071, 1.0), (7.838, 0.3827, -1.0), (7.838, 0.3827, 1.0), (7.914, -1.532e-08, -1.0), (7.914, -1.532e-08, 1.0), (7.838, -0.3827, -1.0), (7.838, -0.3827, 1.0), (7.621, -0.7071, -1.0), (7.621, -0.7071, 1.0), (7.297, -0.9239, -1.0), (7.297, -0.9239, 1.0), (6.914, -1.0, -1.0), (6.914, -1.0, 1.0), (6.532, -0.9239, -1.0), (6.532, -0.9239, 1.0), (6.207, -0.7071, -1.0), (6.207, -0.7071, 1.0), (5.99, -0.3827, -1.0), (5.99, -0.3827, 1.0), (5.914, 4.032e-08, -1.0), (5.914, 4.032e-08, 1.0), (5.99, 0.3827, -1.0), (5.99, 0.3827, 1.0), (6.207, 0.7071, -1.0), (6.207, 0.7071, 1.0), (6.532, 0.9239, -1.0), (6.532, 0.9239, 1.0), (2.384e-07, 1.363, 6.615), (2.384e-07, 1.459, 8.609), (0.3827, 1.287, 6.623), (0.3827, 1.383, 8.618), (0.7071, 1.07, 6.647), (0.7071, 1.167, 8.642), (0.9239, 0.7469, 6.683), (0.9239, 0.8433, 8.677), (1.0, 0.3652, 6.725), (1.0, 0.4617, 8.72), (0.9239, -0.01646, 6.767), (0.9239, 0.08002, 8.762), (0.7071, -0.34, 6.803), (0.7071, -0.2435, 8.798), (0.3827, -0.5562, 6.827), (0.3827, -0.4597, 8.822), (2.384e-07, -0.6321, 6.836), (2.384e-07, -0.5356, 8.83), (-0.3827, -0.5562, 6.827), (-0.3827, -0.4597, 8.822), (-0.7071, -0.34, 6.803), (-0.7071, -0.2435, 8.798), (-0.9239, -0.01646, 6.767), (-0.9239, 0.08002, 8.762), (-1.0, 0.3652, 6.725), (-1.0, 0.4617, 8.72), (-0.9239, 0.7469, 6.683), (-0.9239, 0.8433, 8.677), (-0.7071, 1.07, 6.647), (-0.7071, 1.167, 8.642), (-0.3827, 1.287, 6.623), (-0.3827, 1.383, 8.618)], [], [(0, 1, 3, 2), (2, 3, 5, 4), (4, 5, 7, 6), (6, 7, 9, 8), (8, 9, 11, 10), (10, 11, 13, 12), (12, 13, 15, 14), (14, 15, 17, 16), (16, 17, 19, 18), (18, 19, 21, 20), (20, 21, 23, 22), (22, 23, 25, 24), (24, 25, 27, 26), (26, 27, 29, 28), (3, 1, 31, 29, 27, 25, 23, 21, 19, 17, 15, 13, 11, 9, 7, 5), (28, 29, 31, 30), (30, 31, 1, 0), (0, 2, 4, 6, 8, 10, 12, 14, 16, 18, 20, 22, 24, 26, 28, 30), (32, 33, 35, 34), (34, 35, 39, 38), (38, 39, 37, 36), (36, 37, 33, 32), (34, 38, 36, 32), (39, 35, 41, 42), (40, 43, 47, 44), (37, 39, 42, 43), (35, 33, 40, 41), (33, 37, 43, 40), (46, 45, 44, 47), (42, 41, 45, 46), (43, 42, 46, 47), (41, 40, 44, 45), (48, 49, 51, 50), (50, 51, 53, 52), (52, 53, 55, 54), (54, 55, 57, 56), (56, 57, 59, 58), (58, 59, 61, 60), (60, 61, 63, 62), (62, 63, 65, 64), (64, 65, 67, 66), (66, 67, 69, 68), (68, 69, 71, 70), (70, 71, 73, 72), (72, 73, 75, 74), (74, 75, 77, 76), (51, 49, 79, 77, 75, 73, 71, 69, 67, 65, 63, 61, 59, 57, 55, 53), (76, 77, 79, 78), (78, 79, 49, 48), (48, 50, 52, 54, 56, 58, 60, 62, 64, 66, 68, 70, 72, 74, 76, 78), (80, 81, 83, 82), (82, 83, 85, 84), (84, 85, 87, 86), (86, 87, 89, 88), (88, 89, 91, 90), (90, 91, 93, 92), (92, 93, 95, 94), (94, 95, 97, 96), (96, 97, 99, 98), (98, 99, 101, 100), (100, 101, 103, 102), (102, 103, 105, 104), (104, 105, 107, 106), (106, 107, 109, 108), (83, 81, 111, 109, 107, 105, 103, 101, 99, 97, 95, 93, 91, 89, 87, 85), (108, 109, 111, 110), (110, 111, 81, 80), (80, 82, 84, 86, 88, 90, 92, 94, 96, 98, 100, 102, 104, 106, 108, 110), (112, 113, 115, 114), (114, 115, 117, 116), (116, 117, 119, 118), (118, 119, 121, 120), (120, 121, 123, 122), (122, 123, 125, 124), (124, 125, 127, 126), (126, 127, 129, 128), (128, 129, 131, 130), (130, 131, 133, 132), (132, 133, 135, 134), (134, 135, 137, 136), (136, 137, 139, 138), (138, 139, 141, 140), (115, 113, 143, 141, 139, 137, 135, 133, 131, 129, 127, 125, 123, 121, 119, 117), (140, 141, 143, 142), (142, 143, 113, 112), (112, 114, 116, 118, 120, 122, 124, 126, 128, 130, 132, 134, 136, 138, 140, 142)])
_uv = me_cylinder_006.uv_layers.new(name='UVMap')
_uv.uv.foreach_set('vector', [1.0, 0.5, 1.0, 1.0, 0.9375, 1.0, 0.9375, 0.5, 0.9375, 0.5, 0.9375, 1.0, 0.875, 1.0, 0.875, 0.5, 0.875, 0.5, 0.875, 1.0, 0.8125, 1.0, 0.8125, 0.5, 0.8125, 0.5, 0.8125, 1.0, 0.75, 1.0, 0.75, 0.5, 0.75, 0.5, 0.75, 1.0, 0.6875, 1.0, 0.6875, 0.5, 0.6875, 0.5, 0.6875, 1.0, 0.625, 1.0, 0.625, 0.5, 0.625, 0.5, 0.625, 1.0, 0.5625, 1.0, 0.5625, 0.5, 0.5625, 0.5, 0.5625, 1.0, 0.5, 1.0, 0.5, 0.5, 0.5, 0.5, 0.5, 1.0, 0.4375, 1.0, 0.4375, 0.5, 0.4375, 0.5, 0.4375, 1.0, 0.375, 1.0, 0.375, 0.5, 0.375, 0.5, 0.375, 1.0, 0.3125, 1.0, 0.3125, 0.5, 0.3125, 0.5, 0.3125, 1.0, 0.25, 1.0, 0.25, 0.5, 0.25, 0.5, 0.25, 1.0, 0.1875, 1.0, 0.1875, 0.5, 0.1875, 0.5, 0.1875, 1.0, 0.125, 1.0, 0.125, 0.5, 0.3418, 0.4717, 0.25, 0.49, 0.1582, 0.4717, 0.08029, 0.4197, 0.02827, 0.3418, 0.01, 0.25, 0.02827, 0.1582, 0.08029, 0.08029, 0.1582, 0.02827, 0.25, 0.01, 0.3418, 0.02827, 0.4197, 0.08029, 0.4717, 0.1582, 0.49, 0.25, 0.4717, 0.3418, 0.4197, 0.4197, 0.125, 0.5, 0.125, 1.0, 0.0625, 1.0, 0.0625, 0.5, 0.0625, 0.5, 0.0625, 1.0, 0.0, 1.0, 0.0, 0.5, 0.75, 0.49, 0.8418, 0.4717, 0.9197, 0.4197, 0.9717, 0.3418, 0.99, 0.25, 0.9717, 0.1582, 0.9197, 0.08029, 0.8418, 0.02827, 0.75, 0.01, 0.6582, 0.02827, 0.5803, 0.08029, 0.5283, 0.1582, 0.51, 0.25, 0.5283, 0.3418, 0.5803, 0.4197, 0.6582, 0.4717, 0.375, 0.0, 0.625, 0.0, 0.625, 0.25, 0.375, 0.25, 0.375, 0.25, 0.625, 0.25, 0.625, 0.5, 0.375, 0.5, 0.375, 0.5, 0.625, 0.5, 0.625, 0.75, 0.375, 0.75, 0.375, 0.75, 0.625, 0.75, 0.625, 1.0, 0.375, 1.0, 0.125, 0.5, 0.375, 0.5, 0.375, 0.75, 0.125, 0.75, 0.625, 0.5, 0.625, 0.25, 0.625, 0.25, 0.625, 0.5, 0.625, 1.0, 0.625, 0.75, 0.625, 0.75, 0.625, 1.0, 0.625, 0.75, 0.625, 0.5, 0.625, 0.5, 0.625, 0.75, 0.625, 0.25, 0.625, 0.0, 0.625, 0.0, 0.625, 0.25, 0.625, 1.0, 0.625, 0.75, 0.625, 0.75, 0.625, 1.0, 0.625, 0.5, 0.875, 0.5, 0.875, 0.75, 0.625, 0.75, 0.625, 0.5, 0.625, 0.25, 0.625, 0.25, 0.625, 0.5, 0.625, 0.75, 0.625, 0.5, 0.625, 0.5, 0.625, 0.75, 0.625, 0.25, 0.625, 0.0, 0.625, 0.0, 0.625, 0.25, 1.0, 0.5, 1.0, 1.0, 0.9375, 1.0, 0.9375, 0.5, 0.9375, 0.5, 0.9375, 1.0, 0.875, 1.0, 0.875, 0.5, 0.875, 0.5, 0.875, 1.0, 0.8125, 1.0, 0.8125, 0.5, 0.8125, 0.5, 0.8125, 1.0, 0.75, 1.0, 0.75, 0.5, 0.75, 0.5, 0.75, 1.0, 0.6875, 1.0, 0.6875, 0.5, 0.6875, 0.5, 0.6875, 1.0, 0.625, 1.0, 0.625, 0.5, 0.625, 0.5, 0.625, 1.0, 0.5625, 1.0, 0.5625, 0.5, 0.5625, 0.5, 0.5625, 1.0, 0.5, 1.0, 0.5, 0.5, 0.5, 0.5, 0.5, 1.0, 0.4375, 1.0, 0.4375, 0.5, 0.4375, 0.5, 0.4375, 1.0, 0.375, 1.0, 0.375, 0.5, 0.375, 0.5, 0.375, 1.0, 0.3125, 1.0, 0.3125, 0.5, 0.3125, 0.5, 0.3125, 1.0, 0.25, 1.0, 0.25, 0.5, 0.25, 0.5, 0.25, 1.0, 0.1875, 1.0, 0.1875, 0.5, 0.1875, 0.5, 0.1875, 1.0, 0.125, 1.0, 0.125, 0.5, 0.3418, 0.4717, 0.25, 0.49, 0.1582, 0.4717, 0.08029, 0.4197, 0.02827, 0.3418, 0.01, 0.25, 0.02827, 0.1582, 0.08029, 0.08029, 0.1582, 0.02827, 0.25, 0.01, 0.3418, 0.02827, 0.4197, 0.08029, 0.4717, 0.1582, 0.49, 0.25, 0.4717, 0.3418, 0.4197, 0.4197, 0.125, 0.5, 0.125, 1.0, 0.0625, 1.0, 0.0625, 0.5, 0.0625, 0.5, 0.0625, 1.0, 0.0, 1.0, 0.0, 0.5, 0.75, 0.49, 0.8418, 0.4717, 0.9197, 0.4197, 0.9717, 0.3418, 0.99, 0.25, 0.9717, 0.1582, 0.9197, 0.08029, 0.8418, 0.02827, 0.75, 0.01, 0.6582, 0.02827, 0.5803, 0.08029, 0.5283, 0.1582, 0.51, 0.25, 0.5283, 0.3418, 0.5803, 0.4197, 0.6582, 0.4717, 1.0, 0.5, 1.0, 1.0, 0.9375, 1.0, 0.9375, 0.5, 0.9375, 0.5, 0.9375, 1.0, 0.875, 1.0, 0.875, 0.5, 0.875, 0.5, 0.875, 1.0, 0.8125, 1.0, 0.8125, 0.5, 0.8125, 0.5, 0.8125, 1.0, 0.75, 1.0, 0.75, 0.5, 0.75, 0.5, 0.75, 1.0, 0.6875, 1.0, 0.6875, 0.5, 0.6875, 0.5, 0.6875, 1.0, 0.625, 1.0, 0.625, 0.5, 0.625, 0.5, 0.625, 1.0, 0.5625, 1.0, 0.5625, 0.5, 0.5625, 0.5, 0.5625, 1.0, 0.5, 1.0, 0.5, 0.5, 0.5, 0.5, 0.5, 1.0, 0.4375, 1.0, 0.4375, 0.5, 0.4375, 0.5, 0.4375, 1.0, 0.375, 1.0, 0.375, 0.5, 0.375, 0.5, 0.375, 1.0, 0.3125, 1.0, 0.3125, 0.5, 0.3125, 0.5, 0.3125, 1.0, 0.25, 1.0, 0.25, 0.5, 0.25, 0.5, 0.25, 1.0, 0.1875, 1.0, 0.1875, 0.5, 0.1875, 0.5, 0.1875, 1.0, 0.125, 1.0, 0.125, 0.5, 0.3418, 0.4717, 0.25, 0.49, 0.1582, 0.4717, 0.08029, 0.4197, 0.02827, 0.3418, 0.01, 0.25, 0.02827, 0.1582, 0.08029, 0.08029, 0.1582, 0.02827, 0.25, 0.01, 0.3418, 0.02827, 0.4197, 0.08029, 0.4717, 0.1582, 0.49, 0.25, 0.4717, 0.3418, 0.4197, 0.4197, 0.125, 0.5, 0.125, 1.0, 0.0625, 1.0, 0.0625, 0.5, 0.0625, 0.5, 0.0625, 1.0, 0.0, 1.0, 0.0, 0.5, 0.75, 0.49, 0.8418, 0.4717, 0.9197, 0.4197, 0.9717, 0.3418, 0.99, 0.25, 0.9717, 0.1582, 0.9197, 0.08029, 0.8418, 0.02827, 0.75, 0.01, 0.6582, 0.02827, 0.5803, 0.08029, 0.5283, 0.1582, 0.51, 0.25, 0.5283, 0.3418, 0.5803, 0.4197, 0.6582, 0.4717, 1.0, 0.5, 1.0, 1.0, 0.9375, 1.0, 0.9375, 0.5, 0.9375, 0.5, 0.9375, 1.0, 0.875, 1.0, 0.875, 0.5, 0.875, 0.5, 0.875, 1.0, 0.8125, 1.0, 0.8125, 0.5, 0.8125, 0.5, 0.8125, 1.0, 0.75, 1.0, 0.75, 0.5, 0.75, 0.5, 0.75, 1.0, 0.6875, 1.0, 0.6875, 0.5, 0.6875, 0.5, 0.6875, 1.0, 0.625, 1.0, 0.625, 0.5, 0.625, 0.5, 0.625, 1.0, 0.5625, 1.0, 0.5625, 0.5, 0.5625, 0.5, 0.5625, 1.0, 0.5, 1.0, 0.5, 0.5, 0.5, 0.5, 0.5, 1.0, 0.4375, 1.0, 0.4375, 0.5, 0.4375, 0.5, 0.4375, 1.0, 0.375, 1.0, 0.375, 0.5, 0.375, 0.5, 0.375, 1.0, 0.3125, 1.0, 0.3125, 0.5, 0.3125, 0.5, 0.3125, 1.0, 0.25, 1.0, 0.25, 0.5, 0.25, 0.5, 0.25, 1.0, 0.1875, 1.0, 0.1875, 0.5, 0.1875, 0.5, 0.1875, 1.0, 0.125, 1.0, 0.125, 0.5, 0.3418, 0.4717, 0.25, 0.49, 0.1582, 0.4717, 0.08029, 0.4197, 0.02827, 0.3418, 0.01, 0.25, 0.02827, 0.1582, 0.08029, 0.08029, 0.1582, 0.02827, 0.25, 0.01, 0.3418, 0.02827, 0.4197, 0.08029, 0.4717, 0.1582, 0.49, 0.25, 0.4717, 0.3418, 0.4197, 0.4197, 0.125, 0.5, 0.125, 1.0, 0.0625, 1.0, 0.0625, 0.5, 0.0625, 0.5, 0.0625, 1.0, 0.0, 1.0, 0.0, 0.5, 0.75, 0.49, 0.8418, 0.4717, 0.9197, 0.4197, 0.9717, 0.3418, 0.99, 0.25, 0.9717, 0.1582, 0.9197, 0.08029, 0.8418, 0.02827, 0.75, 0.01, 0.6582, 0.02827, 0.5803, 0.08029, 0.5283, 0.1582, 0.51, 0.25, 0.5283, 0.3418, 0.5803, 0.4197, 0.6582, 0.4717])
me_cylinder_006.update()
me_cylinder_007 = bpy.data.meshes.new('Cylinder.007')
me_cylinder_007.from_pydata([(0.0, 1.0, -1.0), (0.0, 1.0, 1.0), (0.3827, 0.9239, -1.0), (0.3827, 0.9239, 1.0), (0.7071, 0.7071, -1.0), (0.7071, 0.7071, 1.0), (0.9239, 0.3827, -1.0), (0.9239, 0.3827, 1.0), (1.0, -4.371e-08, -1.0), (1.0, -4.371e-08, 1.0), (0.9239, -0.3827, -1.0), (0.9239, -0.3827, 1.0), (0.7071, -0.7071, -1.0), (0.7071, -0.7071, 1.0), (0.3827, -0.9239, -1.0), (0.3827, -0.9239, 1.0), (-8.742e-08, -1.0, -1.0), (-8.742e-08, -1.0, 1.0), (-0.3827, -0.9239, -1.0), (-0.3827, -0.9239, 1.0), (-0.7071, -0.7071, -1.0), (-0.7071, -0.7071, 1.0), (-0.9239, -0.3827, -1.0), (-0.9239, -0.3827, 1.0), (-1.0, 1.192e-08, -1.0), (-1.0, 1.192e-08, 1.0), (-0.9239, 0.3827, -1.0), (-0.9239, 0.3827, 1.0), (-0.7071, 0.7071, -1.0), (-0.7071, 0.7071, 1.0), (-0.3827, 0.9239, -1.0), (-0.3827, 0.9239, 1.0), (-2.178, -0.3234, 7.9), (-2.178, 1.116, 7.9), (-2.178, -0.3234, -0.2549), (-2.178, 1.116, -0.2549), (8.92, -0.3234, 7.9), (8.92, 1.116, 7.9), (8.92, -0.3234, -0.2549), (8.92, 1.116, -0.2549), (-1.494, 2.18, 7.553), (-1.494, 2.18, 0.09272), (6.158, 2.18, 0.09272), (6.158, 2.18, 7.553), (0.2424, 3.123, 7.006), (0.2424, 3.123, 0.6396), (4.421, 3.123, 0.6396), (4.421, 3.123, 7.006), (6.914, 1.0, 6.769), (6.914, 1.0, 8.769), (7.297, 0.9239, 6.769), (7.297, 0.9239, 8.769), (7.621, 0.7071, 6.769), (7.621, 0.7071, 8.769), (7.838, 0.3827, 6.769), (7.838, 0.3827, 8.769), (7.914, 2.09e-07, 6.769), (7.914, 2.09e-07, 8.769), (7.838, -0.3827, 6.769), (7.838, -0.3827, 8.769), (7.621, -0.7071, 6.769), (7.621, -0.7071, 8.769), (7.297, -0.9239, 6.769), (7.297, -0.9239, 8.769), (6.914, -1.0, 6.769), (6.914, -1.0, 8.769), (6.532, -0.9239, 6.769), (6.532, -0.9239, 8.769), (6.207, -0.7071, 6.769), (6.207, -0.7071, 8.769), (5.99, -0.3827, 6.769), (5.99, -0.3827, 8.769), (5.914, 2.647e-07, 6.769), (5.914, 2.647e-07, 8.769), (5.99, 0.3827, 6.769), (5.99, 0.3827, 8.769), (6.207, 0.7071, 6.769), (6.207, 0.7071, 8.769), (6.532, 0.9239, 6.769), (6.532, 0.9239, 8.769), (6.914, 1.0, -1.0), (6.914, 1.0, 1.0), (7.297, 0.9239, -1.0), (7.297, 0.9239, 1.0), (7.621, 0.7071, -1.0), (7.621, 0.7071, 1.0), (7.838, 0.3827, -1.0), (7.838, 0.3827, 1.0), (7.914, -1.532e-08, -1.0), (7.914, -1.532e-08, 1.0), (7.838, -0.3827, -1.0), (7.838, -0.3827, 1.0), (7.621, -0.7071, -1.0), (7.621, -0.7071, 1.0), (7.297, -0.9239, -1.0), (7.297, -0.9239, 1.0), (6.914, -1.0, -1.0), (6.914, -1.0, 1.0), (6.532, -0.9239, -1.0), (6.532, -0.9239, 1.0), (6.207, -0.7071, -1.0), (6.207, -0.7071, 1.0), (5.99, -0.3827, -1.0), (5.99, -0.3827, 1.0), (5.914, 4.032e-08, -1.0), (5.914, 4.032e-08, 1.0), (5.99, 0.3827, -1.0), (5.99, 0.3827, 1.0), (6.207, 0.7071, -1.0), (6.207, 0.7071, 1.0), (6.532, 0.9239, -1.0), (6.532, 0.9239, 1.0), (0.0, 1.0, 6.769), (0.0, 1.0, 8.769), (0.3827, 0.9239, 6.769), (0.3827, 0.9239, 8.769), (0.7071, 0.7071, 6.769), (0.7071, 0.7071, 8.769), (0.9239, 0.3827, 6.769), (0.9239, 0.3827, 8.769), (1.0, 2.09e-07, 6.769), (1.0, 2.09e-07, 8.769), (0.9239, -0.3827, 6.769), (0.9239, -0.3827, 8.769), (0.7071, -0.7071, 6.769), (0.7071, -0.7071, 8.769), (0.3827, -0.9239, 6.769), (0.3827, -0.9239, 8.769), (-8.742e-08, -1.0, 6.769), (-8.742e-08, -1.0, 8.769), (-0.3827, -0.9239, 6.769), (-0.3827, -0.9239, 8.769), (-0.7071, -0.7071, 6.769), (-0.7071, -0.7071, 8.769), (-0.9239, -0.3827, 6.769), (-0.9239, -0.3827, 8.769), (-1.0, 2.647e-07, 6.769), (-1.0, 2.647e-07, 8.769), (-0.9239, 0.3827, 6.769), (-0.9239, 0.3827, 8.769), (-0.7071, 0.7071, 6.769), (-0.7071, 0.7071, 8.769), (-0.3827, 0.9239, 6.769), (-0.3827, 0.9239, 8.769)], [], [(0, 1, 3, 2), (2, 3, 5, 4), (4, 5, 7, 6), (6, 7, 9, 8), (8, 9, 11, 10), (10, 11, 13, 12), (12, 13, 15, 14), (14, 15, 17, 16), (16, 17, 19, 18), (18, 19, 21, 20), (20, 21, 23, 22), (22, 23, 25, 24), (24, 25, 27, 26), (26, 27, 29, 28), (3, 1, 31, 29, 27, 25, 23, 21, 19, 17, 15, 13, 11, 9, 7, 5), (28, 29, 31, 30), (30, 31, 1, 0), (0, 2, 4, 6, 8, 10, 12, 14, 16, 18, 20, 22, 24, 26, 28, 30), (32, 33, 35, 34), (34, 35, 39, 38), (38, 39, 37, 36), (36, 37, 33, 32), (34, 38, 36, 32), (39, 35, 41, 42), (40, 43, 47, 44), (37, 39, 42, 43), (35, 33, 40, 41), (33, 37, 43, 40), (46, 45, 44, 47), (42, 41, 45, 46), (43, 42, 46, 47), (41, 40, 44, 45), (48, 49, 51, 50), (50, 51, 53, 52), (52, 53, 55, 54), (54, 55, 57, 56), (56, 57, 59, 58), (58, 59, 61, 60), (60, 61, 63, 62), (62, 63, 65, 64), (64, 65, 67, 66), (66, 67, 69, 68), (68, 69, 71, 70), (70, 71, 73, 72), (72, 73, 75, 74), (74, 75, 77, 76), (51, 49, 79, 77, 75, 73, 71, 69, 67, 65, 63, 61, 59, 57, 55, 53), (76, 77, 79, 78), (78, 79, 49, 48), (48, 50, 52, 54, 56, 58, 60, 62, 64, 66, 68, 70, 72, 74, 76, 78), (80, 81, 83, 82), (82, 83, 85, 84), (84, 85, 87, 86), (86, 87, 89, 88), (88, 89, 91, 90), (90, 91, 93, 92), (92, 93, 95, 94), (94, 95, 97, 96), (96, 97, 99, 98), (98, 99, 101, 100), (100, 101, 103, 102), (102, 103, 105, 104), (104, 105, 107, 106), (106, 107, 109, 108), (83, 81, 111, 109, 107, 105, 103, 101, 99, 97, 95, 93, 91, 89, 87, 85), (108, 109, 111, 110), (110, 111, 81, 80), (80, 82, 84, 86, 88, 90, 92, 94, 96, 98, 100, 102, 104, 106, 108, 110), (112, 113, 115, 114), (114, 115, 117, 116), (116, 117, 119, 118), (118, 119, 121, 120), (120, 121, 123, 122), (122, 123, 125, 124), (124, 125, 127, 126), (126, 127, 129, 128), (128, 129, 131, 130), (130, 131, 133, 132), (132, 133, 135, 134), (134, 135, 137, 136), (136, 137, 139, 138), (138, 139, 141, 140), (115, 113, 143, 141, 139, 137, 135, 133, 131, 129, 127, 125, 123, 121, 119, 117), (140, 141, 143, 142), (142, 143, 113, 112), (112, 114, 116, 118, 120, 122, 124, 126, 128, 130, 132, 134, 136, 138, 140, 142)])
_uv = me_cylinder_007.uv_layers.new(name='UVMap')
_uv.uv.foreach_set('vector', [1.0, 0.5, 1.0, 1.0, 0.9375, 1.0, 0.9375, 0.5, 0.9375, 0.5, 0.9375, 1.0, 0.875, 1.0, 0.875, 0.5, 0.875, 0.5, 0.875, 1.0, 0.8125, 1.0, 0.8125, 0.5, 0.8125, 0.5, 0.8125, 1.0, 0.75, 1.0, 0.75, 0.5, 0.75, 0.5, 0.75, 1.0, 0.6875, 1.0, 0.6875, 0.5, 0.6875, 0.5, 0.6875, 1.0, 0.625, 1.0, 0.625, 0.5, 0.625, 0.5, 0.625, 1.0, 0.5625, 1.0, 0.5625, 0.5, 0.5625, 0.5, 0.5625, 1.0, 0.5, 1.0, 0.5, 0.5, 0.5, 0.5, 0.5, 1.0, 0.4375, 1.0, 0.4375, 0.5, 0.4375, 0.5, 0.4375, 1.0, 0.375, 1.0, 0.375, 0.5, 0.375, 0.5, 0.375, 1.0, 0.3125, 1.0, 0.3125, 0.5, 0.3125, 0.5, 0.3125, 1.0, 0.25, 1.0, 0.25, 0.5, 0.25, 0.5, 0.25, 1.0, 0.1875, 1.0, 0.1875, 0.5, 0.1875, 0.5, 0.1875, 1.0, 0.125, 1.0, 0.125, 0.5, 0.3418, 0.4717, 0.25, 0.49, 0.1582, 0.4717, 0.08029, 0.4197, 0.02827, 0.3418, 0.01, 0.25, 0.02827, 0.1582, 0.08029, 0.08029, 0.1582, 0.02827, 0.25, 0.01, 0.3418, 0.02827, 0.4197, 0.08029, 0.4717, 0.1582, 0.49, 0.25, 0.4717, 0.3418, 0.4197, 0.4197, 0.125, 0.5, 0.125, 1.0, 0.0625, 1.0, 0.0625, 0.5, 0.0625, 0.5, 0.0625, 1.0, 0.0, 1.0, 0.0, 0.5, 0.75, 0.49, 0.8418, 0.4717, 0.9197, 0.4197, 0.9717, 0.3418, 0.99, 0.25, 0.9717, 0.1582, 0.9197, 0.08029, 0.8418, 0.02827, 0.75, 0.01, 0.6582, 0.02827, 0.5803, 0.08029, 0.5283, 0.1582, 0.51, 0.25, 0.5283, 0.3418, 0.5803, 0.4197, 0.6582, 0.4717, 0.375, 0.0, 0.625, 0.0, 0.625, 0.25, 0.375, 0.25, 0.375, 0.25, 0.625, 0.25, 0.625, 0.5, 0.375, 0.5, 0.375, 0.5, 0.625, 0.5, 0.625, 0.75, 0.375, 0.75, 0.375, 0.75, 0.625, 0.75, 0.625, 1.0, 0.375, 1.0, 0.125, 0.5, 0.375, 0.5, 0.375, 0.75, 0.125, 0.75, 0.625, 0.5, 0.625, 0.25, 0.625, 0.25, 0.625, 0.5, 0.625, 1.0, 0.625, 0.75, 0.625, 0.75, 0.625, 1.0, 0.625, 0.75, 0.625, 0.5, 0.625, 0.5, 0.625, 0.75, 0.625, 0.25, 0.625, 0.0, 0.625, 0.0, 0.625, 0.25, 0.625, 1.0, 0.625, 0.75, 0.625, 0.75, 0.625, 1.0, 0.625, 0.5, 0.875, 0.5, 0.875, 0.75, 0.625, 0.75, 0.625, 0.5, 0.625, 0.25, 0.625, 0.25, 0.625, 0.5, 0.625, 0.75, 0.625, 0.5, 0.625, 0.5, 0.625, 0.75, 0.625, 0.25, 0.625, 0.0, 0.625, 0.0, 0.625, 0.25, 1.0, 0.5, 1.0, 1.0, 0.9375, 1.0, 0.9375, 0.5, 0.9375, 0.5, 0.9375, 1.0, 0.875, 1.0, 0.875, 0.5, 0.875, 0.5, 0.875, 1.0, 0.8125, 1.0, 0.8125, 0.5, 0.8125, 0.5, 0.8125, 1.0, 0.75, 1.0, 0.75, 0.5, 0.75, 0.5, 0.75, 1.0, 0.6875, 1.0, 0.6875, 0.5, 0.6875, 0.5, 0.6875, 1.0, 0.625, 1.0, 0.625, 0.5, 0.625, 0.5, 0.625, 1.0, 0.5625, 1.0, 0.5625, 0.5, 0.5625, 0.5, 0.5625, 1.0, 0.5, 1.0, 0.5, 0.5, 0.5, 0.5, 0.5, 1.0, 0.4375, 1.0, 0.4375, 0.5, 0.4375, 0.5, 0.4375, 1.0, 0.375, 1.0, 0.375, 0.5, 0.375, 0.5, 0.375, 1.0, 0.3125, 1.0, 0.3125, 0.5, 0.3125, 0.5, 0.3125, 1.0, 0.25, 1.0, 0.25, 0.5, 0.25, 0.5, 0.25, 1.0, 0.1875, 1.0, 0.1875, 0.5, 0.1875, 0.5, 0.1875, 1.0, 0.125, 1.0, 0.125, 0.5, 0.3418, 0.4717, 0.25, 0.49, 0.1582, 0.4717, 0.08029, 0.4197, 0.02827, 0.3418, 0.01, 0.25, 0.02827, 0.1582, 0.08029, 0.08029, 0.1582, 0.02827, 0.25, 0.01, 0.3418, 0.02827, 0.4197, 0.08029, 0.4717, 0.1582, 0.49, 0.25, 0.4717, 0.3418, 0.4197, 0.4197, 0.125, 0.5, 0.125, 1.0, 0.0625, 1.0, 0.0625, 0.5, 0.0625, 0.5, 0.0625, 1.0, 0.0, 1.0, 0.0, 0.5, 0.75, 0.49, 0.8418, 0.4717, 0.9197, 0.4197, 0.9717, 0.3418, 0.99, 0.25, 0.9717, 0.1582, 0.9197, 0.08029, 0.8418, 0.02827, 0.75, 0.01, 0.6582, 0.02827, 0.5803, 0.08029, 0.5283, 0.1582, 0.51, 0.25, 0.5283, 0.3418, 0.5803, 0.4197, 0.6582, 0.4717, 1.0, 0.5, 1.0, 1.0, 0.9375, 1.0, 0.9375, 0.5, 0.9375, 0.5, 0.9375, 1.0, 0.875, 1.0, 0.875, 0.5, 0.875, 0.5, 0.875, 1.0, 0.8125, 1.0, 0.8125, 0.5, 0.8125, 0.5, 0.8125, 1.0, 0.75, 1.0, 0.75, 0.5, 0.75, 0.5, 0.75, 1.0, 0.6875, 1.0, 0.6875, 0.5, 0.6875, 0.5, 0.6875, 1.0, 0.625, 1.0, 0.625, 0.5, 0.625, 0.5, 0.625, 1.0, 0.5625, 1.0, 0.5625, 0.5, 0.5625, 0.5, 0.5625, 1.0, 0.5, 1.0, 0.5, 0.5, 0.5, 0.5, 0.5, 1.0, 0.4375, 1.0, 0.4375, 0.5, 0.4375, 0.5, 0.4375, 1.0, 0.375, 1.0, 0.375, 0.5, 0.375, 0.5, 0.375, 1.0, 0.3125, 1.0, 0.3125, 0.5, 0.3125, 0.5, 0.3125, 1.0, 0.25, 1.0, 0.25, 0.5, 0.25, 0.5, 0.25, 1.0, 0.1875, 1.0, 0.1875, 0.5, 0.1875, 0.5, 0.1875, 1.0, 0.125, 1.0, 0.125, 0.5, 0.3418, 0.4717, 0.25, 0.49, 0.1582, 0.4717, 0.08029, 0.4197, 0.02827, 0.3418, 0.01, 0.25, 0.02827, 0.1582, 0.08029, 0.08029, 0.1582, 0.02827, 0.25, 0.01, 0.3418, 0.02827, 0.4197, 0.08029, 0.4717, 0.1582, 0.49, 0.25, 0.4717, 0.3418, 0.4197, 0.4197, 0.125, 0.5, 0.125, 1.0, 0.0625, 1.0, 0.0625, 0.5, 0.0625, 0.5, 0.0625, 1.0, 0.0, 1.0, 0.0, 0.5, 0.75, 0.49, 0.8418, 0.4717, 0.9197, 0.4197, 0.9717, 0.3418, 0.99, 0.25, 0.9717, 0.1582, 0.9197, 0.08029, 0.8418, 0.02827, 0.75, 0.01, 0.6582, 0.02827, 0.5803, 0.08029, 0.5283, 0.1582, 0.51, 0.25, 0.5283, 0.3418, 0.5803, 0.4197, 0.6582, 0.4717, 1.0, 0.5, 1.0, 1.0, 0.9375, 1.0, 0.9375, 0.5, 0.9375, 0.5, 0.9375, 1.0, 0.875, 1.0, 0.875, 0.5, 0.875, 0.5, 0.875, 1.0, 0.8125, 1.0, 0.8125, 0.5, 0.8125, 0.5, 0.8125, 1.0, 0.75, 1.0, 0.75, 0.5, 0.75, 0.5, 0.75, 1.0, 0.6875, 1.0, 0.6875, 0.5, 0.6875, 0.5, 0.6875, 1.0, 0.625, 1.0, 0.625, 0.5, 0.625, 0.5, 0.625, 1.0, 0.5625, 1.0, 0.5625, 0.5, 0.5625, 0.5, 0.5625, 1.0, 0.5, 1.0, 0.5, 0.5, 0.5, 0.5, 0.5, 1.0, 0.4375, 1.0, 0.4375, 0.5, 0.4375, 0.5, 0.4375, 1.0, 0.375, 1.0, 0.375, 0.5, 0.375, 0.5, 0.375, 1.0, 0.3125, 1.0, 0.3125, 0.5, 0.3125, 0.5, 0.3125, 1.0, 0.25, 1.0, 0.25, 0.5, 0.25, 0.5, 0.25, 1.0, 0.1875, 1.0, 0.1875, 0.5, 0.1875, 0.5, 0.1875, 1.0, 0.125, 1.0, 0.125, 0.5, 0.3418, 0.4717, 0.25, 0.49, 0.1582, 0.4717, 0.08029, 0.4197, 0.02827, 0.3418, 0.01, 0.25, 0.02827, 0.1582, 0.08029, 0.08029, 0.1582, 0.02827, 0.25, 0.01, 0.3418, 0.02827, 0.4197, 0.08029, 0.4717, 0.1582, 0.49, 0.25, 0.4717, 0.3418, 0.4197, 0.4197, 0.125, 0.5, 0.125, 1.0, 0.0625, 1.0, 0.0625, 0.5, 0.0625, 0.5, 0.0625, 1.0, 0.0, 1.0, 0.0, 0.5, 0.75, 0.49, 0.8418, 0.4717, 0.9197, 0.4197, 0.9717, 0.3418, 0.99, 0.25, 0.9717, 0.1582, 0.9197, 0.08029, 0.8418, 0.02827, 0.75, 0.01, 0.6582, 0.02827, 0.5803, 0.08029, 0.5283, 0.1582, 0.51, 0.25, 0.5283, 0.3418, 0.5803, 0.4197, 0.6582, 0.4717])
me_cylinder_007.update()
me_cylinder_008 = bpy.data.meshes.new('Cylinder.008')
me_cylinder_008.from_pydata([(0.0, 1.0, -1.0), (0.0, 1.0, 1.0), (0.3827, 0.9239, -1.0), (0.3827, 0.9239, 1.0), (0.7071, 0.7071, -1.0), (0.7071, 0.7071, 1.0), (0.9239, 0.3827, -1.0), (0.9239, 0.3827, 1.0), (1.0, -4.371e-08, -1.0), (1.0, -4.371e-08, 1.0), (0.9239, -0.3827, -1.0), (0.9239, -0.3827, 1.0), (0.7071, -0.7071, -1.0), (0.7071, -0.7071, 1.0), (0.3827, -0.9239, -1.0), (0.3827, -0.9239, 1.0), (-8.742e-08, -1.0, -1.0), (-8.742e-08, -1.0, 1.0), (-0.3827, -0.9239, -1.0), (-0.3827, -0.9239, 1.0), (-0.7071, -0.7071, -1.0), (-0.7071, -0.7071, 1.0), (-0.9239, -0.3827, -1.0), (-0.9239, -0.3827, 1.0), (-1.0, 1.192e-08, -1.0), (-1.0, 1.192e-08, 1.0), (-0.9239, 0.3827, -1.0), (-0.9239, 0.3827, 1.0), (-0.7071, 0.7071, -1.0), (-0.7071, 0.7071, 1.0), (-0.3827, 0.9239, -1.0), (-0.3827, 0.9239, 1.0), (7.187, 1.0, 6.858), (6.642, 1.0, 8.68), (7.535, 0.9239, 7.097), (6.99, 0.9239, 8.919), (7.831, 0.7071, 7.299), (7.286, 0.7071, 9.121), (8.028, 0.3827, 7.435), (7.483, 0.3827, 9.257), (8.098, 2.296e-07, 7.482), (7.553, 2.245e-07, 9.304), (8.028, -0.3827, 7.435), (7.483, -0.3827, 9.257), (7.831, -0.7071, 7.299), (7.286, -0.7071, 9.121), (7.535, -0.9239, 7.097), (6.99, -0.9239, 8.919), (7.187, -1.0, 6.858), (6.642, -1.0, 8.68), (6.838, -0.9239, 6.619), (6.293, -0.9239, 8.441), (6.542, -0.7071, 6.417), (5.998, -0.7071, 8.239), (6.345, -0.3827, 6.281), (5.8, -0.3827, 8.103), (6.276, 2.492e-07, 6.234), (5.731, 2.441e-07, 8.056), (6.345, 0.3827, 6.281), (5.8, 0.3827, 8.103), (6.542, 0.7071, 6.417), (5.998, 0.7071, 8.239), (6.838, 0.9239, 6.619), (6.293, 0.9239, 8.441), (6.914, 1.0, -1.0), (6.914, 1.0, 1.0), (7.297, 0.9239, -1.0), (7.297, 0.9239, 1.0), (7.621, 0.7071, -1.0), (7.621, 0.7071, 1.0), (7.838, 0.3827, -1.0), (7.838, 0.3827, 1.0), (7.914, -1.532e-08, -1.0), (7.914, -1.532e-08, 1.0), (7.838, -0.3827, -1.0), (7.838, -0.3827, 1.0), (7.621, -0.7071, -1.0), (7.621, -0.7071, 1.0), (7.297, -0.9239, -1.0), (7.297, -0.9239, 1.0), (6.914, -1.0, -1.0), (6.914, -1.0, 1.0), (6.532, -0.9239, -1.0), (6.532, -0.9239, 1.0), (6.207, -0.7071, -1.0), (6.207, -0.7071, 1.0), (5.99, -0.3827, -1.0), (5.99, -0.3827, 1.0), (5.914, 4.032e-08, -1.0), (5.914, 4.032e-08, 1.0), (5.99, 0.3827, -1.0), (5.99, 0.3827, 1.0), (6.207, 0.7071, -1.0), (6.207, 0.7071, 1.0), (6.532, 0.9239, -1.0), (6.532, 0.9239, 1.0), (-0.2181, 1.0, 6.825), (0.2181, 1.0, 8.713), (0.1432, 0.9239, 6.634), (0.5793, 0.9239, 8.522), (0.4494, 0.7071, 6.472), (0.8855, 0.7071, 8.36), (0.654, 0.3827, 6.363), (1.09, 0.3827, 8.251), (0.7259, 1.962e-07, 6.325), (1.162, 1.93e-07, 8.213), (0.654, -0.3827, 6.363), (1.09, -0.3827, 8.251), (0.4494, -0.7071, 6.472), (0.8855, -0.7071, 8.36), (0.1432, -0.9239, 6.634), (0.5793, -0.9239, 8.522), (-0.2181, -1.0, 6.825), (0.2181, -1.0, 8.713), (-0.5793, -0.9239, 7.016), (-0.1432, -0.9239, 8.904), (-0.8855, -0.7071, 7.178), (-0.4494, -0.7071, 9.066), (-1.09, -0.3827, 7.287), (-0.654, -0.3827, 9.175), (-1.162, 2.807e-07, 7.325), (-0.7259, 2.775e-07, 9.213), (-1.09, 0.3827, 7.287), (-0.654, 0.3827, 9.175), (-0.8855, 0.7071, 7.178), (-0.4494, 0.7071, 9.066), (-0.5793, 0.9239, 7.016), (-0.1432, 0.9239, 8.904)], [], [(0, 1, 3, 2), (2, 3, 5, 4), (4, 5, 7, 6), (6, 7, 9, 8), (8, 9, 11, 10), (10, 11, 13, 12), (12, 13, 15, 14), (14, 15, 17, 16), (16, 17, 19, 18), (18, 19, 21, 20), (20, 21, 23, 22), (22, 23, 25, 24), (24, 25, 27, 26), (26, 27, 29, 28), (3, 1, 31, 29, 27, 25, 23, 21, 19, 17, 15, 13, 11, 9, 7, 5), (28, 29, 31, 30), (30, 31, 1, 0), (0, 2, 4, 6, 8, 10, 12, 14, 16, 18, 20, 22, 24, 26, 28, 30), (32, 33, 35, 34), (34, 35, 37, 36), (36, 37, 39, 38), (38, 39, 41, 40), (40, 41, 43, 42), (42, 43, 45, 44), (44, 45, 47, 46), (46, 47, 49, 48), (48, 49, 51, 50), (50, 51, 53, 52), (52, 53, 55, 54), (54, 55, 57, 56), (56, 57, 59, 58), (58, 59, 61, 60), (35, 33, 63, 61, 59, 57, 55, 53, 51, 49, 47, 45, 43, 41, 39, 37), (60, 61, 63, 62), (62, 63, 33, 32), (32, 34, 36, 38, 40, 42, 44, 46, 48, 50, 52, 54, 56, 58, 60, 62), (64, 65, 67, 66), (66, 67, 69, 68), (68, 69, 71, 70), (70, 71, 73, 72), (72, 73, 75, 74), (74, 75, 77, 76), (76, 77, 79, 78), (78, 79, 81, 80), (80, 81, 83, 82), (82, 83, 85, 84), (84, 85, 87, 86), (86, 87, 89, 88), (88, 89, 91, 90), (90, 91, 93, 92), (67, 65, 95, 93, 91, 89, 87, 85, 83, 81, 79, 77, 75, 73, 71, 69), (92, 93, 95, 94), (94, 95, 65, 64), (64, 66, 68, 70, 72, 74, 76, 78, 80, 82, 84, 86, 88, 90, 92, 94), (96, 97, 99, 98), (98, 99, 101, 100), (100, 101, 103, 102), (102, 103, 105, 104), (104, 105, 107, 106), (106, 107, 109, 108), (108, 109, 111, 110), (110, 111, 113, 112), (112, 113, 115, 114), (114, 115, 117, 116), (116, 117, 119, 118), (118, 119, 121, 120), (120, 121, 123, 122), (122, 123, 125, 124), (99, 97, 127, 125, 123, 121, 119, 117, 115, 113, 111, 109, 107, 105, 103, 101), (124, 125, 127, 126), (126, 127, 97, 96), (96, 98, 100, 102, 104, 106, 108, 110, 112, 114, 116, 118, 120, 122, 124, 126)])
_uv = me_cylinder_008.uv_layers.new(name='UVMap')
_uv.uv.foreach_set('vector', [1.0, 0.5, 1.0, 1.0, 0.9375, 1.0, 0.9375, 0.5, 0.9375, 0.5, 0.9375, 1.0, 0.875, 1.0, 0.875, 0.5, 0.875, 0.5, 0.875, 1.0, 0.8125, 1.0, 0.8125, 0.5, 0.8125, 0.5, 0.8125, 1.0, 0.75, 1.0, 0.75, 0.5, 0.75, 0.5, 0.75, 1.0, 0.6875, 1.0, 0.6875, 0.5, 0.6875, 0.5, 0.6875, 1.0, 0.625, 1.0, 0.625, 0.5, 0.625, 0.5, 0.625, 1.0, 0.5625, 1.0, 0.5625, 0.5, 0.5625, 0.5, 0.5625, 1.0, 0.5, 1.0, 0.5, 0.5, 0.5, 0.5, 0.5, 1.0, 0.4375, 1.0, 0.4375, 0.5, 0.4375, 0.5, 0.4375, 1.0, 0.375, 1.0, 0.375, 0.5, 0.375, 0.5, 0.375, 1.0, 0.3125, 1.0, 0.3125, 0.5, 0.3125, 0.5, 0.3125, 1.0, 0.25, 1.0, 0.25, 0.5, 0.25, 0.5, 0.25, 1.0, 0.1875, 1.0, 0.1875, 0.5, 0.1875, 0.5, 0.1875, 1.0, 0.125, 1.0, 0.125, 0.5, 0.3418, 0.4717, 0.25, 0.49, 0.1582, 0.4717, 0.08029, 0.4197, 0.02827, 0.3418, 0.01, 0.25, 0.02827, 0.1582, 0.08029, 0.08029, 0.1582, 0.02827, 0.25, 0.01, 0.3418, 0.02827, 0.4197, 0.08029, 0.4717, 0.1582, 0.49, 0.25, 0.4717, 0.3418, 0.4197, 0.4197, 0.125, 0.5, 0.125, 1.0, 0.0625, 1.0, 0.0625, 0.5, 0.0625, 0.5, 0.0625, 1.0, 0.0, 1.0, 0.0, 0.5, 0.75, 0.49, 0.8418, 0.4717, 0.9197, 0.4197, 0.9717, 0.3418, 0.99, 0.25, 0.9717, 0.1582, 0.9197, 0.08029, 0.8418, 0.02827, 0.75, 0.01, 0.6582, 0.02827, 0.5803, 0.08029, 0.5283, 0.1582, 0.51, 0.25, 0.5283, 0.3418, 0.5803, 0.4197, 0.6582, 0.4717, 1.0, 0.5, 1.0, 1.0, 0.9375, 1.0, 0.9375, 0.5, 0.9375, 0.5, 0.9375, 1.0, 0.875, 1.0, 0.875, 0.5, 0.875, 0.5, 0.875, 1.0, 0.8125, 1.0, 0.8125, 0.5, 0.8125, 0.5, 0.8125, 1.0, 0.75, 1.0, 0.75, 0.5, 0.75, 0.5, 0.75, 1.0, 0.6875, 1.0, 0.6875, 0.5, 0.6875, 0.5, 0.6875, 1.0, 0.625, 1.0, 0.625, 0.5, 0.625, 0.5, 0.625, 1.0, 0.5625, 1.0, 0.5625, 0.5, 0.5625, 0.5, 0.5625, 1.0, 0.5, 1.0, 0.5, 0.5, 0.5, 0.5, 0.5, 1.0, 0.4375, 1.0, 0.4375, 0.5, 0.4375, 0.5, 0.4375, 1.0, 0.375, 1.0, 0.375, 0.5, 0.375, 0.5, 0.375, 1.0, 0.3125, 1.0, 0.3125, 0.5, 0.3125, 0.5, 0.3125, 1.0, 0.25, 1.0, 0.25, 0.5, 0.25, 0.5, 0.25, 1.0, 0.1875, 1.0, 0.1875, 0.5, 0.1875, 0.5, 0.1875, 1.0, 0.125, 1.0, 0.125, 0.5, 0.3418, 0.4717, 0.25, 0.49, 0.1582, 0.4717, 0.08029, 0.4197, 0.02827, 0.3418, 0.01, 0.25, 0.02827, 0.1582, 0.08029, 0.08029, 0.1582, 0.02827, 0.25, 0.01, 0.3418, 0.02827, 0.4197, 0.08029, 0.4717, 0.1582, 0.49, 0.25, 0.4717, 0.3418, 0.4197, 0.4197, 0.125, 0.5, 0.125, 1.0, 0.0625, 1.0, 0.0625, 0.5, 0.0625, 0.5, 0.0625, 1.0, 0.0, 1.0, 0.0, 0.5, 0.75, 0.49, 0.8418, 0.4717, 0.9197, 0.4197, 0.9717, 0.3418, 0.99, 0.25, 0.9717, 0.1582, 0.9197, 0.08029, 0.8418, 0.02827, 0.75, 0.01, 0.6582, 0.02827, 0.5803, 0.08029, 0.5283, 0.1582, 0.51, 0.25, 0.5283, 0.3418, 0.5803, 0.4197, 0.6582, 0.4717, 1.0, 0.5, 1.0, 1.0, 0.9375, 1.0, 0.9375, 0.5, 0.9375, 0.5, 0.9375, 1.0, 0.875, 1.0, 0.875, 0.5, 0.875, 0.5, 0.875, 1.0, 0.8125, 1.0, 0.8125, 0.5, 0.8125, 0.5, 0.8125, 1.0, 0.75, 1.0, 0.75, 0.5, 0.75, 0.5, 0.75, 1.0, 0.6875, 1.0, 0.6875, 0.5, 0.6875, 0.5, 0.6875, 1.0, 0.625, 1.0, 0.625, 0.5, 0.625, 0.5, 0.625, 1.0, 0.5625, 1.0, 0.5625, 0.5, 0.5625, 0.5, 0.5625, 1.0, 0.5, 1.0, 0.5, 0.5, 0.5, 0.5, 0.5, 1.0, 0.4375, 1.0, 0.4375, 0.5, 0.4375, 0.5, 0.4375, 1.0, 0.375, 1.0, 0.375, 0.5, 0.375, 0.5, 0.375, 1.0, 0.3125, 1.0, 0.3125, 0.5, 0.3125, 0.5, 0.3125, 1.0, 0.25, 1.0, 0.25, 0.5, 0.25, 0.5, 0.25, 1.0, 0.1875, 1.0, 0.1875, 0.5, 0.1875, 0.5, 0.1875, 1.0, 0.125, 1.0, 0.125, 0.5, 0.3418, 0.4717, 0.25, 0.49, 0.1582, 0.4717, 0.08029, 0.4197, 0.02827, 0.3418, 0.01, 0.25, 0.02827, 0.1582, 0.08029, 0.08029, 0.1582, 0.02827, 0.25, 0.01, 0.3418, 0.02827, 0.4197, 0.08029, 0.4717, 0.1582, 0.49, 0.25, 0.4717, 0.3418, 0.4197, 0.4197, 0.125, 0.5, 0.125, 1.0, 0.0625, 1.0, 0.0625, 0.5, 0.0625, 0.5, 0.0625, 1.0, 0.0, 1.0, 0.0, 0.5, 0.75, 0.49, 0.8418, 0.4717, 0.9197, 0.4197, 0.9717, 0.3418, 0.99, 0.25, 0.9717, 0.1582, 0.9197, 0.08029, 0.8418, 0.02827, 0.75, 0.01, 0.6582, 0.02827, 0.5803, 0.08029, 0.5283, 0.1582, 0.51, 0.25, 0.5283, 0.3418, 0.5803, 0.4197, 0.6582, 0.4717, 1.0, 0.5, 1.0, 1.0, 0.9375, 1.0, 0.9375, 0.5, 0.9375, 0.5, 0.9375, 1.0, 0.875, 1.0, 0.875, 0.5, 0.875, 0.5, 0.875, 1.0, 0.8125, 1.0, 0.8125, 0.5, 0.8125, 0.5, 0.8125, 1.0, 0.75, 1.0, 0.75, 0.5, 0.75, 0.5, 0.75, 1.0, 0.6875, 1.0, 0.6875, 0.5, 0.6875, 0.5, 0.6875, 1.0, 0.625, 1.0, 0.625, 0.5, 0.625, 0.5, 0.625, 1.0, 0.5625, 1.0, 0.5625, 0.5, 0.5625, 0.5, 0.5625, 1.0, 0.5, 1.0, 0.5, 0.5, 0.5, 0.5, 0.5, 1.0, 0.4375, 1.0, 0.4375, 0.5, 0.4375, 0.5, 0.4375, 1.0, 0.375, 1.0, 0.375, 0.5, 0.375, 0.5, 0.375, 1.0, 0.3125, 1.0, 0.3125, 0.5, 0.3125, 0.5, 0.3125, 1.0, 0.25, 1.0, 0.25, 0.5, 0.25, 0.5, 0.25, 1.0, 0.1875, 1.0, 0.1875, 0.5, 0.1875, 0.5, 0.1875, 1.0, 0.125, 1.0, 0.125, 0.5, 0.3418, 0.4717, 0.25, 0.49, 0.1582, 0.4717, 0.08029, 0.4197, 0.02827, 0.3418, 0.01, 0.25, 0.02827, 0.1582, 0.08029, 0.08029, 0.1582, 0.02827, 0.25, 0.01, 0.3418, 0.02827, 0.4197, 0.08029, 0.4717, 0.1582, 0.49, 0.25, 0.4717, 0.3418, 0.4197, 0.4197, 0.125, 0.5, 0.125, 1.0, 0.0625, 1.0, 0.0625, 0.5, 0.0625, 0.5, 0.0625, 1.0, 0.0, 1.0, 0.0, 0.5, 0.75, 0.49, 0.8418, 0.4717, 0.9197, 0.4197, 0.9717, 0.3418, 0.99, 0.25, 0.9717, 0.1582, 0.9197, 0.08029, 0.8418, 0.02827, 0.75, 0.01, 0.6582, 0.02827, 0.5803, 0.08029, 0.5283, 0.1582, 0.51, 0.25, 0.5283, 0.3418, 0.5803, 0.4197, 0.6582, 0.4717])
me_cylinder_008.update()

# ---- objects
ob_plane = bpy.data.objects.new('Plane', me_cube)
ob_light = bpy.data.objects.new('Light', me_cube_001)
ob_light_002 = bpy.data.objects.new('Light.002', me_cube_002)
ob_light_001 = bpy.data.objects.new('Light.001', me_cube_003)
ob_car = bpy.data.objects.new('Car', me_cylinder_005)
ob_car_001 = bpy.data.objects.new('Car.001', me_cylinder_006)
ob_car_002 = bpy.data.objects.new('Car.002', me_cylinder_007)
ob_car_003 = bpy.data.objects.new('Car.003', me_cylinder_008)

# ---- transforms, parenting, visibility, modifiers, constraints
ob_plane.location = (0.0, 0.0, -0.486)
ob_plane.scale = (40.98, 18.59, 10.96)
ob_plane.lock_rotations_4d = False
ob_plane.empty_display_type = 'ARROWS'
ob_plane.lineart.crease_threshold = 0.0
ob_light.location = (-9.769, -11.5, 9.198)
ob_light.rotation_euler = (0.0, -0.0, 1.571)
ob_light.scale = (0.3253, 0.3253, -0.98)
ob_light_002.location = (11.65, -11.5, 9.198)
ob_light_002.rotation_euler = (0.0, -0.0, 1.571)
ob_light_002.scale = (0.3253, 0.3253, -0.98)
ob_light_001.location = (-33.3, -11.5, 9.198)
ob_light_001.rotation_euler = (0.0, -0.0, 1.571)
ob_light_001.scale = (0.3253, 0.3253, -0.98)
ob_car.location = (-2.563, 1.994, -0.1347)
ob_car.rotation_euler = (1.571, -0.0, 1.173)
ob_car.scale = (0.9992, 0.9992, 0.6601)
ob_car_001.location = (-17.61, -1.697, -0.1347)
ob_car_001.rotation_euler = (1.645, -0.0, 0.0)
ob_car_001.scale = (0.9256, 0.9256, 0.6115)
ob_car_002.location = (29.06, 1.994, -0.1347)
ob_car_002.rotation_euler = (1.571, -0.0, -0.4728)
ob_car_002.scale = (0.9898, 0.9898, 0.6539)
ob_car_003.location = (-2.563, 1.994, -0.1347)
ob_car_003.rotation_euler = (1.571, -0.0, 1.173)
ob_car_003.scale = (0.9992, 0.9992, 0.6601)

# ---- collection membership
col_collection.objects.link(ob_plane)
col_collection.objects.link(ob_light)
col_collection.objects.link(ob_light_002)
col_collection.objects.link(ob_light_001)
col_collection.objects.link(ob_car)
col_collection.objects.link(ob_car_001)
col_collection.objects.link(ob_car_002)
col_collection.objects.link(ob_car_003)

# ---- scene / render settings (as saved in the file)
scene.frame_start = 1; scene.frame_end = 250; scene.frame_set(1)
scene.render.engine = 'BLENDER_EEVEE_NEXT'
scene.cycles.sampling_pattern = 'TABULATED_SOBOL'
scene.cycles.use_light_tree = False
scene.view_settings.view_transform = 'Filmic'
bpy.context.view_layer.update()

# ---- added for rendering (the .blend has no active camera and no usable light): camera, sun
cam_auto = bpy.data.cameras.new('AutoCamera')
cam_auto.lens = 50.0
cam_auto.sensor_width = 36.0
cam_auto.clip_end = 1708.35
ob_auto_camera = bpy.data.objects.new('AutoCamera', cam_auto)
scene.collection.objects.link(ob_auto_camera)
ob_auto_camera.location = (97.342, -116.81, 82.5141)
ob_auto_camera.rotation_euler = (1.09748, -7.21219e-08, 0.694738)
scene.camera = ob_auto_camera
light_auto_sun = bpy.data.lights.new('AutoSun', 'SUN')
light_auto_sun.energy = 3.0
light_auto_sun.angle = 0.0523599
ob_auto_sun = bpy.data.objects.new('AutoSun', light_auto_sun)
scene.collection.objects.link(ob_auto_sun)
ob_auto_sun.rotation_euler = (0.872665, 0.174533, 0.523599)
bpy.context.view_layer.update()
